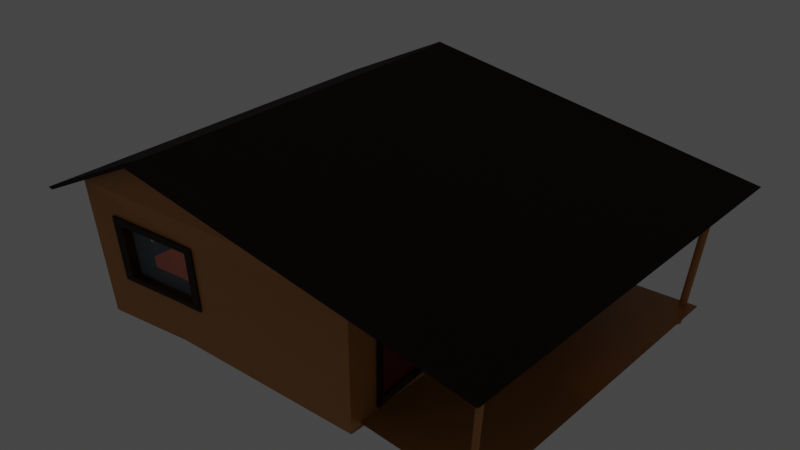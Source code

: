 # Source: Blockhuette-Krumm.blend  (saved by Blender 2.93.21; exported with 4.5.12 LTS)
import bpy
from mathutils import Matrix  # noqa: F401  (used for matrix-valued properties, if any)

bpy.ops.wm.read_factory_settings(use_empty=True)
scene = bpy.context.scene
scene.name = 'Scene'

# ---- collections
col_collection = bpy.data.collections.new('Collection'); scene.collection.children.link(col_collection)

# ---- materials (node trees are filled in below, after node groups)
mat_material = bpy.data.materials.new('Material')
mat_material.alpha_threshold = 0.0
mat_material.line_color = (0.0, 0.0, 0.0, 1.0)
mat_glas = bpy.data.materials.new('Glas')
mat_rahmen = bpy.data.materials.new('Rahmen')
mat_dach = bpy.data.materials.new('Dach')
mat_tuere = bpy.data.materials.new('Tuere')

# ---- material node trees
mat_material.use_nodes = True; mat_material.node_tree.nodes.clear()
_N = mat_material.node_tree.nodes; _L = mat_material.node_tree.links
n0 = _N.new('ShaderNodeOutputMaterial'); n0.name = 'Material Output'; n0.location = (300, 300)
n1 = _N.new('ShaderNodeBsdfPrincipled'); n1.name = 'Principled BSDF'; n1.location = (10, 300)
n1.distribution = 'GGX'
n1.subsurface_method = 'BURLEY'
n1.inputs[0].default_value = (0.5173, 0.2167, 0.04423, 1.0)
n1.inputs[2].default_value = 0.4
n1.inputs[3].default_value = 1.45
n1.inputs[27].default_value = (0.0, 0.0, 0.0, 1.0)
n1.inputs[28].default_value = 1.0
_L.new(n1.outputs[0], n0.inputs[0])
n0.is_active_output = True
mat_glas.use_nodes = True; mat_glas.node_tree.nodes.clear()
_N = mat_glas.node_tree.nodes; _L = mat_glas.node_tree.links
n0 = _N.new('ShaderNodeBsdfPrincipled'); n0.name = 'Principled BSDF'; n0.location = (10, 300)
n0.distribution = 'GGX'
n0.subsurface_method = 'BURLEY'
n0.inputs[0].default_value = (0.4104, 0.6447, 0.8, 1.0)
n0.inputs[3].default_value = 1.45
n0.inputs[4].default_value = 0.2266
n0.inputs[27].default_value = (0.0, 0.0, 0.0, 1.0)
n0.inputs[28].default_value = 1.0
n1 = _N.new('ShaderNodeOutputMaterial'); n1.name = 'Material Output'; n1.location = (300, 300)
_L.new(n0.outputs[0], n1.inputs[0])
n1.is_active_output = True
mat_rahmen.use_nodes = True; mat_rahmen.node_tree.nodes.clear()
_N = mat_rahmen.node_tree.nodes; _L = mat_rahmen.node_tree.links
n0 = _N.new('ShaderNodeBsdfPrincipled'); n0.name = 'Principled BSDF'; n0.location = (10, 300)
n0.distribution = 'GGX'
n0.subsurface_method = 'BURLEY'
n0.inputs[0].default_value = (0.04203, 0.01417, 0.00384, 1.0)
n0.inputs[3].default_value = 1.45
n0.inputs[27].default_value = (0.0, 0.0, 0.0, 1.0)
n0.inputs[28].default_value = 1.0
n1 = _N.new('ShaderNodeOutputMaterial'); n1.name = 'Material Output'; n1.location = (300, 300)
_L.new(n0.outputs[0], n1.inputs[0])
n1.is_active_output = True
mat_dach.use_nodes = True; mat_dach.node_tree.nodes.clear()
_N = mat_dach.node_tree.nodes; _L = mat_dach.node_tree.links
n0 = _N.new('ShaderNodeBsdfPrincipled'); n0.name = 'Principled BSDF'; n0.location = (10, 300)
n0.distribution = 'GGX'
n0.subsurface_method = 'BURLEY'
n0.inputs[0].default_value = (0.01467, 0.004224, 0.0009199, 1.0)
n0.inputs[2].default_value = 1.0
n0.inputs[3].default_value = 1.45
n0.inputs[27].default_value = (0.0, 0.0, 0.0, 1.0)
n0.inputs[28].default_value = 1.0
n1 = _N.new('ShaderNodeOutputMaterial'); n1.name = 'Material Output'; n1.location = (300, 300)
_L.new(n0.outputs[0], n1.inputs[0])
n1.is_active_output = True
mat_tuere.use_nodes = True; mat_tuere.node_tree.nodes.clear()
_N = mat_tuere.node_tree.nodes; _L = mat_tuere.node_tree.links
n0 = _N.new('ShaderNodeBsdfPrincipled'); n0.name = 'Principled BSDF'; n0.location = (10, 300)
n0.distribution = 'GGX'
n0.subsurface_method = 'BURLEY'
n0.inputs[0].default_value = (0.1679, 0.00516, 0.01134, 1.0)
n0.inputs[3].default_value = 1.45
n0.inputs[27].default_value = (0.0, 0.0, 0.0, 1.0)
n0.inputs[28].default_value = 1.0
n1 = _N.new('ShaderNodeOutputMaterial'); n1.name = 'Material Output'; n1.location = (300, 300)
_L.new(n0.outputs[0], n1.inputs[0])
n1.is_active_output = True

# ---- world
world_world = bpy.data.worlds.new('World'); scene.world = world_world
world_world.use_nodes = True; world_world.node_tree.nodes.clear()
_N = world_world.node_tree.nodes; _L = world_world.node_tree.links
n0 = _N.new('ShaderNodeOutputWorld'); n0.name = 'World Output'; n0.location = (300, 300)
n1 = _N.new('ShaderNodeBackground'); n1.name = 'Background'; n1.location = (10, 300)
n1.inputs[0].default_value = (0.05088, 0.05088, 0.05088, 1.0)
_L.new(n1.outputs[0], n0.inputs[0])
n0.is_active_output = True
world_world.color = (0.05088, 0.05088, 0.05088)
world_world.use_sun_shadow = False
world_world.sun_shadow_jitter_overblur = 0.0

# ---- lights
light_point = bpy.data.lights.new('Point', 'POINT')
light_point.color = (1.0, 0.7097, 0.08899)
light_point.transmission_factor = 0.0
light_point.energy = 40.0
light_point.shadow_soft_size = 0.25
light_point.shadow_maximum_resolution = 0.006
light_point.use_absolute_resolution = True

# ---- meshes
me_cube = bpy.data.meshes.new('Cube')
me_cube.from_pydata([(1.14, 1.14, 1.092), (1.0, 1.0, 1.0), (1.14, 1.14, -1.14), (1.0, 1.0, -1.0), (1.14, -1.14, 1.092), (1.0, -1.0, 1.0), (1.14, -1.14, -1.14), (1.0, -1.0, -1.0), (-1.14, 1.14, 1.054), (-1.0, 1.0, 1.0), (-1.14, 1.14, -1.14), (-1.0, 1.0, -1.0), (-1.14, -1.14, 1.054), (-1.0, -1.0, 1.0), (-1.14, -1.14, -1.14), (-1.0, -1.0, -1.0), (-0.4217, 1.14, -1.14), (-0.4217, 1.0, -1.0), (-0.4449, -1.0, 1.618), (-0.482, -1.14, 1.786), (-0.4217, -1.0, -1.0), (-0.4217, -1.14, -1.14), (-0.482, 1.14, 1.786), (-0.4449, 1.0, 1.618), (0.7731, -0.9141, -1.052), (0.7731, -0.5421, -1.052), (1.0, -0.0968, -0.376), (-1.14, -0.9278, -0.376), (1.14, -0.0968, -0.376), (-1.14, -0.9278, 0.5705), (-1.14, -0.06799, -0.376), (1.14, 0.763, -0.376), (1.0, 0.763, -0.376), (-1.14, -0.06799, 0.5705), (1.0, 0.763, 0.5705), (1.14, 0.763, 0.5705), (-1.0, -0.06799, 0.5705), (-1.0, -0.9278, 0.5705), (-1.0, -0.9278, -0.376), (-1.0, -0.06799, -0.376), (1.14, -0.0968, 0.5705), (1.0, -0.0968, 0.5705), (0.8208, 1.14, -0.376), (1.14, -0.0968, -0.1186), (0.8208, 1.14, 0.5705), (-0.8644, 1.14, -0.376), (0.1707, 1.0, -0.376), (0.1707, 1.14, -0.376), (0.1707, 1.0, 0.5705), (-0.2142, 1.14, -0.376), (0.1707, 1.14, 0.5705), (-0.2142, 1.14, 0.5705), (-0.8644, 1.14, 0.5705), (0.8208, 1.0, 0.5705), (0.8208, 1.0, -0.376), (-0.8644, 1.0, 0.5705), (-0.2142, 1.0, -0.376), (-0.2142, 1.0, 0.5705), (-0.8644, 1.0, -0.376), (1.14, -0.9141, -1.052), (1.14, -0.5421, -1.052), (1.14, -0.9141, 0.7348), (1.14, -0.5421, -0.04334), (1.14, -0.5421, 0.7348), (1.0, -0.9141, 0.7348), (1.0, -0.5421, 0.7348), (1.0, -0.5421, -0.5421), (1.0, -0.9141, -1.0), (1.0, -0.5421, -1.0), (0.7731, -0.9141, -1.0), (0.7731, -0.5421, -1.0), (-0.8741, -1.14, 0.5705), (-0.8741, -1.14, -0.376), (-0.4374, -1.14, -0.376), (-0.2239, -1.14, 0.5705), (-0.2239, -1.14, -0.376), (-0.8741, -1.0, -0.376), (-0.8741, -1.0, 0.5705), (-0.4272, -1.0, -0.376), (-0.2239, -1.0, -0.376), (-0.2239, -1.0, 0.5705), (-0.8741, -1.095, 0.5705), (-0.8741, -1.095, -0.376), (-0.4374, -1.095, -0.376), (-0.2239, -1.095, 0.5705), (-0.2239, -1.095, -0.376), (-0.2504, -1.153, -0.3429), (-0.2504, -1.153, 0.5208), (-0.4452, -1.153, -0.3429), (-0.8437, -1.153, -0.3429), (-0.8437, -1.153, 0.5208), (-0.1869, -1.153, -0.4223), (-0.1869, -1.153, 0.64), (-0.4265, -1.153, -0.4223), (-0.9166, -1.153, -0.4223), (-0.9166, -1.153, 0.64), (-0.4265, -1.153, -0.4223), (-0.4452, -1.153, -0.3429), (-0.2504, -1.153, -0.3429), (-0.1869, -1.153, -0.4223), (-0.1869, -1.153, 0.64), (-0.2504, -1.153, 0.5208), (-0.8437, -1.153, 0.5208), (-0.9166, -1.153, 0.64), (-0.9166, -1.153, -0.4223), (-0.8437, -1.153, -0.3429), (-0.4265, -0.9914, -0.4223), (-0.9166, -0.9914, -0.4223), (-0.9166, -0.9914, 0.64), (-0.1869, -0.9914, 0.64), (-0.1869, -0.9914, -0.4223), (-0.4452, -0.9914, -0.3429), (-0.8437, -0.9914, -0.3429), (-0.8437, -0.9914, 0.5208), (-0.2504, -0.9914, 0.5208), (-0.2504, -0.9914, -0.3429), (0.7976, 1.162, -0.3429), (0.7976, 1.162, 0.5208), (0.2043, 1.162, 0.5208), (0.2043, 1.162, -0.3429), (0.6028, 1.162, -0.3429), (0.8612, 1.162, -0.4223), (0.8612, 1.162, 0.64), (0.1314, 1.162, 0.64), (0.1314, 1.162, -0.4223), (0.6215, 1.162, -0.4223), (0.2043, 1.0, -0.3429), (0.1314, 1.0, -0.4223), (0.1314, 1.0, 0.64), (0.2043, 1.0, 0.5208), (0.7976, 1.0, 0.5208), (0.8612, 1.0, 0.64), (0.8612, 1.0, -0.4223), (0.7976, 1.0, -0.3429), (0.6028, 1.0, -0.3429), (0.6215, 1.0, -0.4223), (0.1314, 1.0, 0.64), (0.1314, 1.0, -0.4223), (0.6215, 1.0, -0.4223), (0.8612, 1.0, 0.64), (0.8612, 1.0, -0.4223), (0.2043, 1.0, 0.5208), (0.2043, 1.0, -0.3429), (0.6028, 1.0, -0.3429), (0.7976, 1.0, 0.5208), (0.7976, 1.0, -0.3429), (0.8241, 1.114, -0.376), (0.8241, 1.114, 0.5705), (0.6106, 1.114, -0.376), (0.174, 1.114, -0.376), (0.174, 1.114, 0.5705), (-0.8741, 1.115, 0.5705), (-0.8741, 1.115, -0.376), (-0.4374, 1.115, -0.376), (-0.2239, 1.115, 0.5705), (-0.2239, 1.115, -0.376), (-0.2504, 1.0, -0.3429), (-0.2504, 1.0, 0.5208), (-0.4452, 1.0, -0.3429), (-0.8437, 1.0, -0.3429), (-0.8437, 1.0, 0.5208), (-0.1869, 1.0, -0.4223), (-0.1869, 1.0, 0.64), (-0.4265, 1.0, -0.4223), (-0.9166, 1.0, -0.4223), (-0.9166, 1.0, 0.64), (-0.4265, 1.0, -0.4223), (-0.4452, 1.0, -0.3429), (-0.2504, 1.0, -0.3429), (-0.1869, 1.0, -0.4223), (-0.1869, 1.0, 0.64), (-0.2504, 1.0, 0.5208), (-0.8437, 1.0, 0.5208), (-0.9166, 1.0, 0.64), (-0.9166, 1.0, -0.4223), (-0.8437, 1.0, -0.3429), (-0.4265, 1.162, -0.4223), (-0.9166, 1.162, -0.4223), (-0.9166, 1.162, 0.64), (-0.1869, 1.162, 0.64), (-0.1869, 1.162, -0.4223), (-0.4452, 1.162, -0.3429), (-0.8437, 1.162, -0.3429), (-0.8437, 1.162, 0.5208), (-0.2504, 1.162, 0.5208), (-0.2504, 1.162, -0.3429), (1.087, -0.0968, -0.376), (1.087, 0.763, -0.376), (1.087, 0.763, 0.5705), (1.087, -0.0968, 0.5705), (1.087, -0.0968, -0.1186), (1.158, -0.0968, -0.376), (0.9791, 0.7259, 0.5333), (0.9791, -0.07202, 0.5333), (1.158, -0.0968, 0.5705), (0.9791, 0.7259, -0.345), (1.158, -0.07202, -0.345), (1.158, 0.7259, -0.345), (1.158, 0.7259, 0.5333), (1.158, -0.07202, 0.5333), (1.158, -0.07202, -0.1061), (1.158, -0.1404, -0.4305), (1.158, 0.7939, -0.4305), (1.158, 0.7939, 0.636), (1.158, -0.1404, 0.636), (1.158, -0.1404, -0.1405), (0.9791, -0.07202, -0.345), (0.9791, -0.07202, -0.1061), (0.9791, -0.0968, -0.376), (0.9791, -0.0968, 0.5705), (0.9791, 0.7939, 0.636), (0.9791, -0.1404, 0.636), (0.9791, 0.7939, -0.4305), (0.9791, -0.1404, -0.4305), (0.9791, -0.1404, -0.1405), (-1.151, -0.9257, -0.376), (-1.151, -0.06582, -0.376), (-1.151, -0.06582, 0.5705), (-1.151, -0.9257, 0.5705), (-1.151, -0.9257, -0.1186), (-1.015, -0.9257, -0.376), (-1.194, -0.103, 0.5333), (-1.194, -0.9009, 0.5333), (-1.015, -0.9257, 0.5705), (-1.194, -0.103, -0.345), (-1.015, -0.9009, -0.345), (-1.015, -0.103, -0.345), (-1.015, -0.103, 0.5333), (-1.015, -0.9009, 0.5333), (-1.015, -0.9009, -0.1061), (-1.015, -0.9693, -0.4305), (-1.015, -0.03492, -0.4305), (-1.015, -0.03492, 0.636), (-1.015, -0.9693, 0.636), (-1.015, -0.9693, -0.1405), (-1.194, -0.9009, -0.345), (-1.194, -0.9009, -0.1061), (-1.194, -0.9257, -0.376), (-1.194, -0.9257, 0.5705), (-1.194, -0.03492, 0.636), (-1.194, -0.9693, 0.636), (-1.194, -0.03492, -0.4305), (-1.194, -0.9693, -0.4305), (-1.194, -0.9693, -0.1405), (1.09, -0.5391, -0.9624), (1.09, -0.5391, 0.7533), (1.09, -0.8996, 0.7533), (1.09, -0.8996, -0.9624), (1.09, -0.6372, -0.9624), (1.163, -0.5391, -0.9624), (0.9787, -0.8854, 0.6791), (0.9787, -0.8854, -0.9129), (1.163, -0.8996, -0.9624), (0.9787, -0.5509, 0.6791), (1.163, -0.5509, -0.9129), (1.163, -0.5509, 0.6791), (1.163, -0.8854, 0.6791), (1.163, -0.8854, -0.9129), (1.163, -0.6419, -0.9129), (1.163, -0.5184, -1.049), (1.163, -0.5184, 0.815), (1.163, -0.9245, 0.815), (1.163, -0.9245, -1.049), (1.163, -0.6288, -1.049), (0.9787, -0.5509, -0.9129), (0.9787, -0.6419, -0.9129), (0.9787, -0.5391, -0.9624), (0.9787, -0.8996, -0.9624), (0.9787, -0.9245, 0.815), (0.9787, -0.9245, -1.049), (0.9787, -0.5184, 0.815), (0.9787, -0.5184, -1.049), (0.9787, -0.6288, -1.049), (1.14, 1.14, 1.092), (1.14, -1.14, 1.092), (-1.14, 1.14, 1.054), (-1.14, -1.14, 1.054), (-0.482, -1.14, 1.786), (-0.482, 1.14, 1.786), (1.14, 1.14, 1.092), (1.14, -1.14, 1.092), (-1.14, 1.14, 1.054), (-1.14, -1.14, 1.054), (-0.482, -1.14, 1.786), (-0.482, 1.14, 1.786), (1.14, 1.14, 1.099), (1.14, -1.14, 1.099), (-1.14, 1.14, 1.06), (-1.14, -1.14, 1.06), (-0.482, -1.14, 1.792), (-0.482, 1.14, 1.792), (-0.4926, -1.14, 1.84), (-1.17, -1.14, 1.087), (-1.17, 1.14, 1.087), (-0.4926, 1.14, 1.84), (1.156, -1.14, 1.136), (1.156, 1.14, 1.136), (-0.482, -1.265, 1.792), (-1.338, -1.229, 0.8395), (2.117, 1.229, 0.6812), (2.117, -1.229, 0.6812), (-1.338, 1.229, 0.8395), (-0.482, 1.265, 1.792), (-0.4926, -1.265, 1.84), (-1.368, -1.229, 0.8662), (-1.368, 1.229, 0.8662), (-0.4926, 1.265, 1.84), (2.132, -1.229, 0.718), (2.132, 1.229, 0.718), (1.995, -0.9887, -1.392), (1.995, -0.9887, 0.7285), (2.0, -0.9891, -1.392), (2.0, -0.9891, 0.7285), (2.005, -0.9903, -1.392), (2.005, -0.9903, 0.7285), (2.009, -0.9923, -1.392), (2.009, -0.9923, 0.7285), (2.013, -0.995, -1.392), (2.013, -0.995, 0.7285), (2.016, -0.9982, -1.392), (2.016, -0.9982, 0.7285), (2.018, -1.002, -1.392), (2.018, -1.002, 0.7285), (2.02, -1.006, -1.392), (2.02, -1.006, 0.7285), (2.02, -1.01, -1.392), (2.02, -1.01, 0.7285), (2.02, -1.014, -1.392), (2.02, -1.014, 0.7285), (2.018, -1.018, -1.392), (2.018, -1.018, 0.7285), (2.016, -1.022, -1.392), (2.016, -1.022, 0.7285), (2.013, -1.025, -1.392), (2.013, -1.025, 0.7285), (2.009, -1.028, -1.392), (2.009, -1.028, 0.7285), (2.005, -1.03, -1.392), (2.005, -1.03, 0.7285), (2.0, -1.031, -1.392), (2.0, -1.031, 0.7285), (1.995, -1.032, -1.392), (1.995, -1.032, 0.7285), (1.99, -1.031, -1.392), (1.99, -1.031, 0.7285), (1.985, -1.03, -1.392), (1.985, -1.03, 0.7285), (1.981, -1.028, -1.392), (1.981, -1.028, 0.7285), (1.977, -1.025, -1.392), (1.977, -1.025, 0.7285), (1.974, -1.022, -1.392), (1.974, -1.022, 0.7285), (1.971, -1.018, -1.392), (1.971, -1.018, 0.7285), (1.97, -1.014, -1.392), (1.97, -1.014, 0.7285), (1.969, -1.01, -1.392), (1.969, -1.01, 0.7285), (1.97, -1.006, -1.392), (1.97, -1.006, 0.7285), (1.971, -1.002, -1.392), (1.971, -1.002, 0.7285), (1.974, -0.9982, -1.392), (1.974, -0.9982, 0.7285), (1.977, -0.995, -1.392), (1.977, -0.995, 0.7285), (1.981, -0.9923, -1.392), (1.981, -0.9923, 0.7285), (1.985, -0.9903, -1.392), (1.985, -0.9903, 0.7285), (1.99, -0.9891, -1.392), (1.99, -0.9891, 0.7285), (1.993, 1.046, -1.392), (1.993, 1.046, 0.7285), (1.998, 1.045, -1.392), (1.998, 1.045, 0.7285), (2.002, 1.044, -1.392), (2.002, 1.044, 0.7285), (2.007, 1.042, -1.392), (2.007, 1.042, 0.7285), (2.011, 1.04, -1.392), (2.011, 1.04, 0.7285), (2.014, 1.036, -1.392), (2.014, 1.036, 0.7285), (2.016, 1.033, -1.392), (2.016, 1.033, 0.7285), (2.018, 1.029, -1.392), (2.018, 1.029, 0.7285), (2.018, 1.024, -1.392), (2.018, 1.024, 0.7285), (2.018, 1.02, -1.392), (2.018, 1.02, 0.7285), (2.016, 1.016, -1.392), (2.016, 1.016, 0.7285), (2.014, 1.013, -1.392), (2.014, 1.013, 0.7285), (2.011, 1.009, -1.392), (2.011, 1.009, 0.7285), (2.007, 1.007, -1.392), (2.007, 1.007, 0.7285), (2.002, 1.005, -1.392), (2.002, 1.005, 0.7285), (1.998, 1.003, -1.392), (1.998, 1.003, 0.7285), (1.993, 1.003, -1.392), (1.993, 1.003, 0.7285), (1.988, 1.003, -1.392), (1.988, 1.003, 0.7285), (1.983, 1.005, -1.392), (1.983, 1.005, 0.7285), (1.979, 1.007, -1.392), (1.979, 1.007, 0.7285), (1.975, 1.009, -1.392), (1.975, 1.009, 0.7285), (1.972, 1.013, -1.392), (1.972, 1.013, 0.7285), (1.969, 1.016, -1.392), (1.969, 1.016, 0.7285), (1.968, 1.02, -1.392), (1.968, 1.02, 0.7285), (1.967, 1.024, -1.392), (1.967, 1.024, 0.7285), (1.968, 1.029, -1.392), (1.968, 1.029, 0.7285), (1.969, 1.033, -1.392), (1.969, 1.033, 0.7285), (1.972, 1.036, -1.392), (1.972, 1.036, 0.7285), (1.975, 1.04, -1.392), (1.975, 1.04, 0.7285), (1.979, 1.042, -1.392), (1.979, 1.042, 0.7285), (1.983, 1.044, -1.392), (1.983, 1.044, 0.7285), (1.988, 1.045, -1.392), (1.988, 1.045, 0.7285), (0.9358, -1.06, -1.074), (2.077, -1.06, -1.074), (0.9358, 1.06, -1.074), (2.077, 1.06, -1.074), (-1.194, -0.9009, 0.5333), (-1.194, -0.9693, 0.636), (-1.194, -0.03492, 0.636), (-1.194, -0.103, 0.5333), (-1.015, -0.9693, 0.636), (-1.194, -0.9693, -0.1405), (-1.015, -0.9693, -0.1405), (-1.194, -0.03492, -0.4305), (-1.194, -0.103, -0.345), (-1.194, -0.9693, -0.4305), (-1.194, -0.9009, -0.345), (-1.015, -0.9009, 0.5333), (-1.015, -0.103, 0.5333), (-1.015, -0.9009, -0.345), (-1.015, -0.9009, -0.1061), (-1.015, -0.9693, -0.4305), (-1.015, -0.103, -0.345), (-1.015, -0.03492, -0.4305), (-1.015, -0.03492, 0.636), (-1.194, -0.9009, -0.1061), (-1.194, -0.9257, -0.376), (-1.015, -0.9257, -0.376), (-1.015, -0.9257, 0.5705), (-1.194, -0.9257, 0.5705), (-0.9166, -1.153, 0.64), (-0.9166, -1.153, -0.4223), (-0.8437, -1.153, -0.3429), (-0.8437, -1.153, 0.5208), (-0.1869, -1.153, -0.4223), (-0.1869, -1.153, 0.64), (-0.2504, -1.153, 0.5208), (-0.2504, -1.153, -0.3429), (-0.4265, -1.153, -0.4223), (-0.4452, -1.153, -0.3429), (-0.1869, -1.153, -0.4223), (-0.1869, -0.9914, -0.4223), (-0.1869, -0.9914, 0.64), (-0.1869, -1.153, 0.64), (-0.8437, -1.153, -0.3429), (-0.8437, -0.9914, -0.3429), (-0.8437, -0.9914, 0.5208), (-0.8437, -1.153, 0.5208), (-0.2504, -1.153, -0.3429), (-0.2504, -0.9914, -0.3429), (-0.4452, -0.9914, -0.3429), (-0.4452, -1.153, -0.3429), (-0.9166, -0.9914, 0.64), (-0.9166, -1.153, 0.64), (-0.9166, -1.153, -0.4223), (-0.4265, -1.153, -0.4223), (-0.2504, -1.153, 0.5208), (-0.4265, -0.9914, -0.4223), (-0.2504, -0.9914, 0.5208), (-0.9166, -0.9914, -0.4223), (0.7976, 1.0, 0.5208), (0.7976, 1.162, 0.5208), (0.7976, 1.162, -0.3429), (0.7976, 1.0, -0.3429), (0.1314, 1.0, 0.64), (0.1314, 1.162, 0.64), (0.1314, 1.162, -0.4223), (0.1314, 1.0, -0.4223), (0.6215, 1.0, -0.4223), (0.6215, 1.162, -0.4223), (0.8612, 1.162, -0.4223), (0.8612, 1.0, -0.4223), (0.2043, 1.0, 0.5208), (0.2043, 1.162, 0.5208), (0.2043, 1.162, -0.3429), (0.8612, 1.162, 0.64), (0.6028, 1.162, -0.3429), (0.7976, 1.0, 0.5208), (0.7976, 1.0, -0.3429), (0.6028, 1.0, -0.3429), (0.6028, 1.0, -0.3429), (0.2043, 1.0, -0.3429), (0.2043, 1.0, -0.3429), (0.8612, 1.0, 0.64), (0.8612, 1.0, 0.64), (0.1314, 1.0, 0.64), (0.2043, 1.0, 0.5208), (0.8612, 1.0, -0.4223), (0.1314, 1.0, -0.4223), (0.6215, 1.0, -0.4223), (-0.9166, 1.0, 0.64), (-0.9166, 1.0, -0.4223), (-0.8437, 1.0, -0.3429), (-0.8437, 1.0, 0.5208), (-0.1869, 1.0, -0.4223), (-0.1869, 1.0, 0.64), (-0.2504, 1.0, 0.5208), (-0.2504, 1.0, -0.3429), (-0.4265, 1.0, -0.4223), (-0.4452, 1.0, -0.3429), (-0.1869, 1.0, -0.4223), (-0.1869, 1.162, -0.4223), (-0.1869, 1.162, 0.64), (-0.1869, 1.0, 0.64), (-0.8437, 1.0, -0.3429), (-0.8437, 1.162, -0.3429), (-0.8437, 1.162, 0.5208), (-0.8437, 1.0, 0.5208), (-0.2504, 1.0, -0.3429), (-0.2504, 1.162, -0.3429), (-0.4452, 1.162, -0.3429), (-0.4452, 1.0, -0.3429), (-0.9166, 1.162, 0.64), (-0.9166, 1.0, 0.64), (-0.9166, 1.0, -0.4223), (-0.4265, 1.0, -0.4223), (-0.2504, 1.0, 0.5208), (-0.4265, 1.162, -0.4223), (-0.2504, 1.162, 0.5208), (-0.9166, 1.162, -0.4223), (0.9791, -0.07202, 0.5333), (0.9791, -0.1404, 0.636), (0.9791, 0.7939, 0.636), (0.9791, 0.7259, 0.5333), (1.158, -0.1404, 0.636), (0.9791, -0.1404, -0.1405), (1.158, -0.1404, -0.1405), (0.9791, 0.7939, -0.4305), (0.9791, 0.7259, -0.345), (0.9791, -0.1404, -0.4305), (0.9791, -0.07202, -0.345), (1.158, -0.07202, 0.5333), (1.158, 0.7259, 0.5333), (1.158, -0.07202, -0.345), (1.158, -0.07202, -0.1061), (1.158, -0.1404, -0.4305), (1.158, 0.7259, -0.345), (1.158, 0.7939, -0.4305), (1.158, 0.7939, 0.636), (0.9791, -0.07202, -0.1061), (0.9791, -0.0968, -0.376), (1.158, -0.0968, -0.376), (1.158, -0.0968, 0.5705), (0.9791, -0.0968, 0.5705), (0.9787, -0.8854, -0.9129), (0.9787, -0.9245, -1.049), (0.9787, -0.9245, 0.815), (0.9787, -0.8854, 0.6791), (1.163, -0.9245, -1.049), (0.9787, -0.6288, -1.049), (1.163, -0.6288, -1.049), (0.9787, -0.5184, 0.815), (0.9787, -0.5509, 0.6791), (0.9787, -0.5184, -1.049), (0.9787, -0.5509, -0.9129), (1.163, -0.8854, -0.9129), (1.163, -0.8854, 0.6791), (1.163, -0.5509, -0.9129), (1.163, -0.6419, -0.9129), (1.163, -0.5184, -1.049), (1.163, -0.5509, 0.6791), (1.163, -0.5184, 0.815), (1.163, -0.9245, 0.815), (0.9787, -0.6419, -0.9129), (0.9787, -0.5391, -0.9624), (1.163, -0.5391, -0.9624), (1.163, -0.8996, -0.9624), (0.9787, -0.8996, -0.9624), (1.14, -0.6372, -1.011), (1.14, -0.5391, -1.011), (1.14, -0.5391, 0.7051), (1.14, -0.8996, 0.7051), (1.14, -0.8996, -1.011)], [], [(19, 22, 8, 12), (18, 13, 9, 23), (14, 10, 16, 2, 6, 21), (4, 0, 22, 19), (5, 18, 23, 1), (27, 14, 12, 29), (12, 8, 10, 14, 27, 30, 33, 29), (37, 13, 15, 38), (38, 15, 11, 9, 13, 37, 36, 39), (50, 47, 42, 44, 0, 2, 16, 10, 8, 52, 45, 49, 51), (52, 8, 22, 0, 44, 50, 51), (55, 9, 11, 17, 3, 1, 53, 54, 46, 56, 58), (46, 48, 53, 1, 23, 9, 55, 57, 56), (59, 6, 2, 0, 4, 61, 63, 40, 35, 31, 28, 43, 62, 60), (61, 4, 6, 59), (43, 40, 63, 62), (26, 66, 65, 41), (7, 5, 1, 3, 68, 66, 26, 32, 34, 41, 65, 64, 67), (68, 3, 17, 11, 15, 20, 7, 67, 69, 70), (71, 12, 14, 21, 73, 72), (73, 21, 6, 4, 19, 12, 71, 74, 75), (77, 13, 18, 5, 7, 20, 78, 79, 80), (20, 15, 13, 77, 76, 78), (69, 24, 25, 70), (70, 25, 60, 62, 63, 65, 66, 68), (64, 61, 59, 24, 69, 67), (25, 24, 59, 60), (65, 63, 61, 64), (34, 35, 40, 41), (31, 32, 26, 28), (34, 32, 31, 35), (28, 26, 41, 40, 43), (48, 46, 47, 50), (50, 44, 53, 48), (53, 44, 42, 54), (54, 42, 47, 46), (58, 45, 52, 55), (52, 51, 57, 55), (49, 56, 57, 51), (56, 49, 45, 58), (33, 36, 37, 29), (30, 27, 38, 39), (33, 30, 39, 36), (29, 37, 38, 27), (71, 72, 76, 77), (74, 71, 77, 80), (74, 80, 79, 75), (76, 72, 73, 75, 79, 78), (85, 83, 82, 81, 84), (95, 90, 89, 94), (91, 86, 87, 92), (94, 89, 88, 93), (92, 87, 90, 95), (93, 88, 86, 91), (99, 100, 109, 110), (105, 102, 113, 112), (98, 97, 111, 115), (100, 103, 108, 109), (97, 105, 112, 111), (95, 94, 104, 103), (93, 91, 99, 96), (90, 87, 101, 102), (94, 93, 96, 104), (91, 92, 100, 99), (89, 90, 102, 105), (86, 88, 97, 98), (92, 95, 103, 100), (88, 89, 105, 97), (87, 86, 98, 101), (106, 110, 115, 111), (109, 108, 113, 114), (107, 106, 111, 112), (110, 109, 114, 115), (108, 107, 112, 113), (104, 96, 106, 107), (102, 101, 114, 113), (96, 99, 110, 106), (103, 104, 107, 108), (101, 98, 115, 114), (130, 133, 116, 117), (128, 127, 124, 123), (135, 132, 121, 125), (129, 130, 117, 118), (127, 135, 125, 124), (123, 124, 119, 118), (121, 122, 117, 116), (124, 125, 120, 119), (122, 123, 118, 117), (125, 121, 116, 120), (144, 145, 133, 130), (143, 142, 126, 134), (139, 136, 128, 131), (145, 143, 134, 133), (142, 141, 129, 126), (140, 139, 131, 132), (137, 138, 135, 127), (141, 144, 130, 129), (138, 140, 132, 135), (136, 137, 127, 128), (134, 126, 119, 120), (131, 128, 123, 122), (133, 134, 120, 116), (126, 129, 118, 119), (132, 131, 122, 121), (138, 143, 145, 140), (139, 144, 141, 136), (137, 142, 143, 138), (140, 145, 144, 139), (136, 141, 142, 137), (146, 148, 149, 150, 147), (155, 153, 152, 151, 154), (165, 160, 159, 164), (161, 156, 157, 162), (164, 159, 158, 163), (162, 157, 160, 165), (163, 158, 156, 161), (169, 170, 179, 180), (175, 172, 183, 182), (168, 167, 181, 185), (170, 173, 178, 179), (167, 175, 182, 181), (165, 164, 174, 173), (163, 161, 169, 166), (160, 157, 171, 172), (164, 163, 166, 174), (161, 162, 170, 169), (159, 160, 172, 175), (156, 158, 167, 168), (162, 165, 173, 170), (158, 159, 175, 167), (157, 156, 168, 171), (176, 180, 185, 181), (179, 178, 183, 184), (177, 176, 181, 182), (180, 179, 184, 185), (178, 177, 182, 183), (174, 166, 176, 177), (172, 171, 184, 183), (166, 169, 180, 176), (173, 174, 177, 178), (171, 168, 185, 184), (193, 192, 210, 211), (190, 189, 188, 187, 186), (204, 205, 214, 211), (192, 195, 212, 210), (195, 206, 213, 212), (199, 198, 192, 193), (196, 201, 205, 204, 199, 200), (197, 202, 201, 196), (199, 204, 203, 198), (206, 207, 193, 211, 214, 213), (198, 203, 202, 197), (200, 199, 193, 207), (202, 203, 210, 212), (198, 197, 195, 192), (196, 191, 208, 206), (201, 202, 212, 213), (197, 196, 206, 195), (194, 199, 193, 209), (205, 201, 213, 214), (196, 200, 207, 206), (203, 204, 211, 210), (222, 221, 239, 240), (219, 218, 217, 216, 215), (233, 234, 243, 240), (221, 224, 241, 239), (224, 235, 242, 241), (228, 227, 221, 222), (225, 230, 234, 233, 228, 229), (226, 231, 230, 225), (228, 233, 232, 227), (235, 236, 222, 240, 243, 242), (227, 232, 231, 226), (229, 228, 222, 236), (231, 232, 239, 241), (227, 226, 224, 221), (225, 220, 237, 235), (230, 231, 241, 242), (226, 225, 235, 224), (223, 228, 222, 238), (234, 230, 242, 243), (225, 229, 236, 235), (232, 233, 240, 239), (251, 250, 268, 269), (248, 247, 246, 245, 244), (262, 263, 272, 269), (250, 253, 270, 268), (253, 264, 271, 270), (257, 256, 250, 251), (254, 259, 263, 262, 257, 258), (255, 260, 259, 254), (257, 262, 261, 256), (264, 265, 251, 269, 272, 271), (256, 261, 260, 255), (258, 257, 251, 265), (260, 261, 268, 270), (256, 255, 253, 250), (254, 249, 266, 264), (259, 260, 270, 271), (255, 254, 264, 253), (252, 257, 251, 267), (263, 259, 271, 272), (254, 258, 265, 264), (261, 262, 269, 268), (277, 278, 275, 276), (274, 273, 278, 277), (283, 284, 281, 282), (280, 279, 284, 283), (289, 290, 287, 288), (286, 285, 290, 289), (291, 292, 293, 294), (295, 291, 294, 296), (293, 292, 304, 305), (285, 286, 300, 299), (291, 295, 307, 303), (286, 289, 297, 300), (292, 291, 303, 304), (289, 288, 298, 297), (301, 302, 306, 305), (302, 299, 308, 306), (299, 300, 307, 308), (300, 297, 303, 307), (298, 301, 305, 304), (297, 298, 304, 303), (287, 290, 302, 301), (296, 294, 306, 308), (288, 287, 301, 298), (294, 293, 305, 306), (295, 296, 308, 307), (290, 285, 299, 302), (309, 310, 312, 311), (311, 312, 314, 313), (313, 314, 316, 315), (315, 316, 318, 317), (317, 318, 320, 319), (319, 320, 322, 321), (321, 322, 324, 323), (323, 324, 326, 325), (325, 326, 328, 327), (327, 328, 330, 329), (329, 330, 332, 331), (331, 332, 334, 333), (333, 334, 336, 335), (335, 336, 338, 337), (337, 338, 340, 339), (339, 340, 342, 341), (341, 342, 344, 343), (343, 344, 346, 345), (345, 346, 348, 347), (347, 348, 350, 349), (349, 350, 352, 351), (351, 352, 354, 353), (353, 354, 356, 355), (355, 356, 358, 357), (357, 358, 360, 359), (359, 360, 362, 361), (361, 362, 364, 363), (363, 364, 366, 365), (365, 366, 368, 367), (367, 368, 370, 369), (312, 310, 372, 370, 368, 366, 364, 362, 360, 358, 356, 354, 352, 350, 348, 346, 344, 342, 340, 338, 336, 334, 332, 330, 328, 326, 324, 322, 320, 318, 316, 314), (369, 370, 372, 371), (371, 372, 310, 309), (309, 311, 313, 315, 317, 319, 321, 323, 325, 327, 329, 331, 333, 335, 337, 339, 341, 343, 345, 347, 349, 351, 353, 355, 357, 359, 361, 363, 365, 367, 369, 371), (373, 374, 376, 375), (375, 376, 378, 377), (377, 378, 380, 379), (379, 380, 382, 381), (381, 382, 384, 383), (383, 384, 386, 385), (385, 386, 388, 387), (387, 388, 390, 389), (389, 390, 392, 391), (391, 392, 394, 393), (393, 394, 396, 395), (395, 396, 398, 397), (397, 398, 400, 399), (399, 400, 402, 401), (401, 402, 404, 403), (403, 404, 406, 405), (405, 406, 408, 407), (407, 408, 410, 409), (409, 410, 412, 411), (411, 412, 414, 413), (413, 414, 416, 415), (415, 416, 418, 417), (417, 418, 420, 419), (419, 420, 422, 421), (421, 422, 424, 423), (423, 424, 426, 425), (425, 426, 428, 427), (427, 428, 430, 429), (429, 430, 432, 431), (431, 432, 434, 433), (376, 374, 436, 434, 432, 430, 428, 426, 424, 422, 420, 418, 416, 414, 412, 410, 408, 406, 404, 402, 400, 398, 396, 394, 392, 390, 388, 386, 384, 382, 380, 378), (433, 434, 436, 435), (435, 436, 374, 373), (373, 375, 377, 379, 381, 383, 385, 387, 389, 391, 393, 395, 397, 399, 401, 403, 405, 407, 409, 411, 413, 415, 417, 419, 421, 423, 425, 427, 429, 431, 433, 435), (437, 438, 440, 439), (441, 442, 443, 444), (445, 442, 446, 447), (444, 443, 448, 449), (449, 448, 450, 451), (452, 441, 444, 453), (454, 455, 452, 445, 447, 456), (457, 454, 456, 458), (452, 453, 459, 445), (451, 450, 446, 442, 441, 460), (453, 457, 458, 459), (455, 460, 441, 452), (458, 448, 443, 459), (453, 444, 449, 457), (454, 451, 461, 462), (456, 450, 448, 458), (457, 449, 451, 454), (463, 464, 441, 452), (447, 446, 450, 456), (454, 451, 460, 455), (459, 443, 442, 445), (228, 223, 463, 452), (235, 237, 461, 451), (220, 225, 454, 462), (223, 238, 464, 463), (238, 222, 441, 464), (237, 220, 462, 461), (465, 466, 467, 468), (469, 470, 471, 472), (466, 473, 474, 467), (470, 465, 468, 471), (473, 469, 472, 474), (475, 476, 477, 478), (479, 480, 481, 482), (483, 484, 485, 486), (478, 477, 487, 488), (486, 485, 480, 479), (465, 488, 489, 466), (473, 490, 475, 469), (468, 482, 491, 471), (466, 489, 490, 473), (469, 475, 478, 470), (467, 479, 482, 468), (472, 483, 486, 474), (470, 478, 488, 465), (474, 486, 479, 467), (471, 491, 483, 472), (492, 485, 484, 476), (477, 493, 481, 487), (494, 480, 485, 492), (476, 484, 493, 477), (487, 481, 480, 494), (489, 494, 492, 490), (482, 481, 493, 491), (490, 492, 476, 475), (488, 487, 494, 489), (491, 493, 484, 483), (495, 496, 497, 498), (499, 500, 501, 502), (503, 504, 505, 506), (507, 508, 496, 495), (502, 501, 504, 503), (500, 508, 509, 501), (505, 497, 496, 510), (501, 509, 511, 504), (510, 496, 508, 500), (504, 511, 497, 505), (512, 495, 498, 513), (514, 515, 516, 517), (518, 519, 499, 520), (513, 498, 515, 514), (517, 516, 507, 521), (522, 506, 519, 518), (523, 502, 503, 524), (521, 507, 495, 512), (524, 503, 506, 522), (520, 499, 502, 523), (515, 511, 509, 516), (519, 510, 500, 499), (498, 497, 511, 515), (516, 509, 508, 507), (506, 505, 510, 519), (524, 522, 513, 514), (518, 520, 521, 512), (523, 524, 514, 517), (522, 518, 512, 513), (520, 523, 517, 521), (525, 526, 527, 528), (529, 530, 531, 532), (526, 533, 534, 527), (530, 525, 528, 531), (533, 529, 532, 534), (535, 536, 537, 538), (539, 540, 541, 542), (543, 544, 545, 546), (538, 537, 547, 548), (546, 545, 540, 539), (525, 548, 549, 526), (533, 550, 535, 529), (528, 542, 551, 531), (526, 549, 550, 533), (529, 535, 538, 530), (527, 539, 542, 528), (532, 543, 546, 534), (530, 538, 548, 525), (534, 546, 539, 527), (531, 551, 543, 532), (552, 545, 544, 536), (537, 553, 541, 547), (554, 540, 545, 552), (536, 544, 553, 537), (547, 541, 540, 554), (549, 554, 552, 550), (542, 541, 553, 551), (550, 552, 536, 535), (548, 547, 554, 549), (551, 553, 544, 543), (555, 556, 557, 558), (559, 556, 560, 561), (558, 557, 562, 563), (563, 562, 564, 565), (566, 555, 558, 567), (568, 569, 566, 559, 561, 570), (571, 568, 570, 572), (566, 567, 573, 559), (565, 564, 560, 556, 555, 574), (567, 571, 572, 573), (569, 574, 555, 566), (572, 562, 557, 573), (567, 558, 563, 571), (568, 565, 575, 576), (570, 564, 562, 572), (571, 563, 565, 568), (577, 578, 555, 566), (561, 560, 564, 570), (568, 565, 574, 569), (573, 557, 556, 559), (579, 580, 581, 582), (583, 580, 584, 585), (582, 581, 586, 587), (587, 586, 588, 589), (590, 579, 582, 591), (592, 593, 590, 583, 585, 594), (595, 592, 594, 596), (590, 591, 597, 583), (589, 588, 584, 580, 579, 598), (591, 595, 596, 597), (593, 598, 579, 590), (596, 586, 581, 597), (591, 582, 587, 595), (592, 589, 599, 600), (594, 588, 586, 596), (595, 587, 589, 592), (601, 602, 579, 590), (585, 584, 588, 594), (592, 589, 598, 593), (597, 581, 580, 583), (209, 193, 555, 578), (252, 267, 602, 601), (266, 249, 600, 599), (194, 209, 578, 577), (264, 266, 599, 589), (208, 191, 576, 575), (249, 254, 592, 600), (206, 208, 575, 565), (257, 252, 601, 590), (191, 196, 568, 576), (267, 251, 579, 602), (199, 194, 577, 566), (603, 604, 605, 606, 607), (245, 246, 606, 605), (247, 248, 603, 607), (244, 245, 605, 604), (246, 247, 607, 606), (248, 244, 604, 603)])
me_cube.polygons.foreach_set('material_index', [0, 0, 0, 0, 0, 0, 0, 0, 0, 0, 0, 0, 0, 0, 0, 0, 0, 0, 0, 0, 0, 0, 0, 0, 0, 0, 0, 0, 0, 0, 0, 0, 0, 0, 0, 0, 0, 0, 0, 0, 0, 0, 0, 0, 0, 0, 0, 0, 1, 2, 2, 2, 2, 2, 2, 2, 2, 2, 2, 2, 2, 2, 2, 2, 2, 2, 2, 2, 2, 2, 2, 2, 2, 2, 2, 2, 2, 2, 2, 2, 2, 2, 2, 2, 2, 2, 2, 2, 2, 2, 2, 2, 2, 2, 2, 2, 2, 2, 2, 2, 2, 2, 2, 2, 2, 2, 2, 2, 2, 1, 1, 2, 2, 2, 2, 2, 2, 2, 2, 2, 2, 2, 2, 2, 2, 2, 2, 2, 2, 2, 2, 2, 2, 2, 2, 2, 2, 2, 2, 2, 2, 2, 1, 2, 2, 2, 2, 2, 2, 2, 2, 2, 2, 2, 2, 2, 2, 2, 2, 2, 2, 2, 2, 1, 2, 2, 2, 2, 2, 2, 2, 2, 2, 2, 2, 2, 2, 2, 2, 2, 2, 2, 2, 2, 4, 2, 2, 2, 2, 2, 2, 2, 2, 2, 2, 2, 2, 2, 2, 2, 2, 2, 2, 2, 0, 0, 0, 0, 3, 3, 3, 3, 3, 3, 3, 3, 3, 3, 3, 3, 3, 3, 3, 3, 3, 3, 3, 3, 3, 3, 0, 0, 0, 0, 0, 0, 0, 0, 0, 0, 0, 0, 0, 0, 0, 0, 0, 0, 0, 0, 0, 0, 0, 0, 0, 0, 0, 0, 0, 0, 0, 0, 0, 0, 0, 0, 0, 0, 0, 0, 0, 0, 0, 0, 0, 0, 0, 0, 0, 0, 0, 0, 0, 0, 0, 0, 0, 0, 0, 0, 0, 0, 0, 0, 0, 0, 0, 0, 0, 2, 2, 2, 2, 2, 2, 2, 2, 2, 2, 2, 2, 2, 2, 2, 2, 2, 2, 2, 2, 2, 2, 2, 2, 2, 2, 2, 2, 2, 2, 2, 2, 2, 2, 2, 2, 2, 2, 2, 2, 2, 2, 2, 2, 2, 2, 2, 2, 2, 2, 2, 2, 2, 2, 2, 2, 2, 2, 2, 2, 2, 2, 2, 2, 2, 2, 2, 2, 2, 2, 2, 2, 2, 2, 2, 2, 2, 2, 2, 2, 2, 2, 2, 2, 2, 2, 2, 2, 2, 2, 2, 2, 2, 2, 2, 2, 2, 2, 2, 2, 2, 2, 2, 2, 2, 2, 2, 2, 2, 2, 2, 2, 2, 2, 2, 2, 2, 2, 2, 2, 2, 2, 2, 2, 2, 2, 2, 2, 2, 2, 2, 2, 2, 2, 2, 2, 2, 2, 2, 2, 2, 2, 2, 2, 2, 2, 2, 2, 2, 2, 2, 2, 2, 2, 2, 2, 2, 2, 2, 2, 2, 2, 2, 2, 2, 2, 2, 2, 4, 4, 4, 4, 4, 4])
_uv = me_cube.uv_layers.new(name='UVMap')
_uv.uv.foreach_set('vector', [0.8027, 0.75, 0.8027, 0.5, 0.875, 0.5, 0.875, 0.75, 0.8027, 0.75, 0.875, 0.75, 0.875, 0.5, 0.8027, 0.5, 0.375, 0.0, 0.375, 0.25, 0.0, 0.0, 0.375, 0.5, 0.375, 0.75, 0.0, 0.0, 0.625, 0.75, 0.625, 0.5, 0.8027, 0.5, 0.8027, 0.75, 0.625, 0.75, 0.8027, 0.75, 0.8027, 0.5, 0.625, 0.5, 0.4621, 0.02326, 0.375, 0.0, 0.625, 0.0, 0.5699, 0.02326, 0.625, 0.0, 0.625, 0.25, 0.375, 0.25, 0.375, 0.0, 0.4621, 0.02326, 0.4621, 0.1175, 0.5699, 0.1175, 0.5699, 0.02326, 0.5713, 0.00902, 0.625, 0.0, 0.375, 0.0, 0.453, 0.00902, 0.453, 0.00902, 0.375, 0.0, 0.375, 0.25, 0.625, 0.25, 0.625, 0.0, 0.5713, 0.00902, 0.5713, 0.1165, 0.453, 0.1165, 0.6012, 0.4461, 0.4051, 0.3531, 0.4445, 0.4543, 0.5736, 0.4785, 0.625, 0.5, 0.375, 0.5, 0.0, 0.0, 0.375, 0.25, 0.875, 0.5, 0.7197, 0.4384, 0.4963, 0.3214, 0.4071, 0.314, 0.6316, 0.4351, 0.7197, 0.4384, 0.875, 0.5, 0.8027, 0.5, 0.625, 0.5, 0.5736, 0.4785, 0.6012, 0.4461, 0.6316, 0.4351, 0.7431, 0.4433, 0.875, 0.5, 0.375, 0.25, 0.0, 0.0, 0.375, 0.5, 0.625, 0.5, 0.5759, 0.4865, 0.4429, 0.4713, 0.3905, 0.3505, 0.3876, 0.3017, 0.5004, 0.3186, 0.3905, 0.3505, 0.6065, 0.4506, 0.5759, 0.4865, 0.625, 0.5, 0.8027, 0.5, 0.875, 0.5, 0.7431, 0.4433, 0.641, 0.4385, 0.3876, 0.3017, 0.3849, 0.7252, 0.375, 0.75, 0.375, 0.5, 0.625, 0.5, 0.625, 0.75, 0.585, 0.7252, 0.585, 0.6844, 0.5666, 0.6356, 0.5666, 0.5413, 0.4606, 0.5413, 0.4606, 0.6356, 0.4894, 0.6356, 0.4978, 0.6844, 0.3849, 0.6844, 0.585, 0.7252, 0.625, 0.75, 0.375, 0.75, 0.3849, 0.7252, 0.4894, 0.6356, 0.5666, 0.6356, 0.585, 0.6844, 0.4978, 0.6844, 0.453, 0.6371, 0.4322, 0.6928, 0.5919, 0.6928, 0.5713, 0.6371, 0.375, 0.75, 0.625, 0.75, 0.625, 0.5, 0.375, 0.5, 0.375, 0.6928, 0.4322, 0.6928, 0.453, 0.6371, 0.453, 0.5296, 0.5713, 0.5296, 0.5713, 0.6371, 0.5919, 0.6928, 0.5919, 0.7393, 0.375, 0.7393, 0.375, 0.6928, 0.375, 0.5, 0.0, 0.0, 0.375, 0.25, 0.375, 0.0, 0.0, 0.0, 0.375, 0.75, 0.375, 0.7393, 0.3239, 0.6299, 0.3398, 0.6033, 0.5658, 0.1222, 0.625, 0.0, 0.375, 0.0, 0.0, 0.0, 0.3802, 0.2053, 0.4298, 0.07992, 0.3802, 0.2053, 0.0, 0.0, 0.375, 0.75, 0.625, 0.75, 0.8027, 0.75, 0.625, 0.0, 0.5658, 0.1222, 0.5627, 0.3974, 0.37, 0.2719, 0.5694, 0.06636, 0.625, 0.0, 0.8027, 0.75, 0.625, 0.75, 0.375, 0.75, 0.0, 0.0, 0.3665, 0.1868, 0.3534, 0.2583, 0.5691, 0.3936, 0.0, 0.0, 0.375, 0.0, 0.625, 0.0, 0.5694, 0.06636, 0.4345, 0.04332, 0.3665, 0.1868, 0.3822, 0.0, 0.375, 0.0, 0.375, 0.25, 0.3822, 0.25, 0.3822, 0.25, 0.375, 0.25, 0.375, 0.3911, 0.5161, 0.3911, 0.625, 0.3911, 0.625, 0.3373, 0.4463, 0.3373, 0.3822, 0.3373, 0.625, 0.9127, 0.625, 0.8589, 0.375, 0.8589, 0.375, 1.0, 0.3822, 1.0, 0.3822, 0.9127, 0.125, 0.5, 0.125, 0.75, 0.2661, 0.75, 0.2661, 0.5, 0.7877, 0.5, 0.7339, 0.5, 0.7339, 0.75, 0.7877, 0.75, 0.375, 0.3373, 0.375, 0.3911, 0.625, 0.3911, 0.625, 0.3373, 0.375, 0.8589, 0.375, 0.9127, 0.625, 0.9127, 0.625, 0.8589, 0.2123, 0.5, 0.2123, 0.75, 0.2661, 0.75, 0.2661, 0.5, 0.7339, 0.75, 0.7877, 0.75, 0.7877, 0.5, 0.7339, 0.5, 0.7339, 0.682, 0.4673, 0.25, 0.4673, 0.0, 0.4266, 0.0, 0.4266, 0.25, 0.4266, 0.25, 0.4266, 0.5, 0.4673, 0.5, 0.4673, 0.25, 0.4673, 0.5, 0.4266, 0.5, 0.4266, 0.75, 0.4673, 0.75, 0.4673, 0.75, 0.4266, 0.75, 0.4266, 1.0, 0.4673, 1.0, 0.4673, 0.0, 0.4266, 0.0, 0.4266, 0.25, 0.4673, 0.25, 0.4266, 0.25, 0.4266, 0.5, 0.4673, 0.5, 0.4673, 0.25, 0.4266, 0.75, 0.4673, 0.75, 0.4673, 0.5, 0.4266, 0.5, 0.4673, 0.75, 0.4266, 0.75, 0.4266, 1.0, 0.4673, 1.0, 0.375, 0.3445, 0.375, 0.3983, 0.625, 0.3983, 0.625, 0.3445, 0.375, 0.9055, 0.625, 0.9055, 0.625, 0.8517, 0.375, 0.8517, 0.2195, 0.5, 0.2195, 0.75, 0.2733, 0.75, 0.2733, 0.5, 0.7805, 0.5, 0.7267, 0.5, 0.7267, 0.75, 0.7805, 0.75, 0.5678, 0.25, 0.5678, 0.0, 0.5271, 0.0, 0.5271, 0.25, 0.5678, 0.5, 0.5678, 0.25, 0.5271, 0.25, 0.5271, 0.5, 0.5678, 0.5, 0.5271, 0.5, 0.5271, 0.75, 0.5678, 0.75, 0.5271, 1.0, 0.5678, 1.0, 0.5678, 0.8321, 0.5678, 0.75, 0.5271, 0.75, 0.5271, 0.8282, 0.0, 0.0, 0.0, 0.0, 0.0, 0.0, 0.0, 0.0, 0.0, 0.0, 0.0, 0.0, 0.0, 0.0, 0.0, 0.0, 0.0, 0.0, 0.0, 0.0, 0.0, 0.0, 0.0, 0.0, 0.0, 0.0, 0.0, 0.0, 0.0, 0.0, 0.0, 0.0, 0.0, 0.0, 0.0, 0.0, 0.0, 0.0, 0.0, 0.0, 0.0, 0.0, 0.0, 0.0, 0.0, 0.0, 0.0, 0.0, 0.0, 0.0, 0.0, 0.0, 0.0, 0.0, 0.0, 0.0, 0.0, 0.0, 0.0, 0.0, 0.0, 0.0, 0.0, 0.0, 0.0, 0.0, 0.0, 0.0, 0.0, 0.0, 0.0, 0.0, 0.0, 0.0, 0.0, 0.0, 0.0, 0.0, 0.0, 0.0, 0.0, 0.0, 0.0, 0.0, 0.0, 0.0, 0.0, 0.0, 0.0, 0.0, 0.0, 0.0, 0.0, 0.0, 0.0, 0.0, 0.0, 0.0, 0.0, 0.0, 0.0, 0.0, 0.0, 0.0, 0.0, 0.0, 0.0, 0.0, 0.0, 0.0, 0.0, 0.0, 0.0, 0.0, 0.0, 0.0, 0.0, 0.0, 0.0, 0.0, 0.0, 0.0, 0.0, 0.0, 0.0, 0.0, 0.0, 0.0, 0.0, 0.0, 0.0, 0.0, 0.0, 0.0, 0.0, 0.0, 0.0, 0.0, 0.0, 0.0, 0.0, 0.0, 0.0, 0.0, 0.0, 0.0, 0.0, 0.0, 0.0, 0.0, 0.0, 0.0, 0.0, 0.0, 0.0, 0.0, 0.0, 0.0, 0.0, 0.0, 0.0, 0.0, 0.0, 0.0, 0.0, 0.0, 0.0, 0.0, 0.0, 0.0, 0.0, 0.0, 0.0, 0.0, 0.0, 0.0, 0.0, 0.0, 0.0, 0.0, 0.0, 0.0, 0.0, 0.0, 0.0, 0.0, 0.0, 0.0, 0.0, 0.0, 0.0, 0.0, 0.0, 0.0, 0.0, 0.0, 0.0, 0.0, 0.0, 0.0, 0.0, 0.0, 0.0, 0.0, 0.0, 0.0, 0.0, 0.0, 0.0, 0.0, 0.0, 0.0, 0.0, 0.0, 0.0, 0.0, 0.0, 0.0, 0.0, 0.0, 0.0, 0.0, 0.0, 0.0, 0.0, 0.0, 0.0, 0.0, 0.0, 0.0, 0.0, 0.0, 0.0, 0.0, 0.0, 0.0, 0.0, 0.0, 0.0, 0.0, 0.0, 0.0, 0.0, 0.0, 0.0, 0.0, 0.0, 0.0, 0.0, 0.0, 0.0, 0.0, 0.0, 0.0, 0.0, 0.0, 0.0, 0.0, 0.0, 0.0, 0.0, 0.0, 0.0, 0.0, 0.0, 0.0, 0.0, 0.0, 0.0, 0.0, 0.0, 0.0, 0.0, 0.0, 0.0, 0.0, 0.0, 0.0, 0.0, 0.0, 0.0, 0.0, 0.0, 0.0, 0.0, 0.0, 0.0, 0.0, 0.0, 0.0, 0.0, 0.0, 0.0, 0.0, 0.0, 0.0, 0.0, 0.0, 0.0, 0.0, 0.0, 0.0, 0.0, 0.0, 0.0, 0.0, 0.0, 0.0, 0.0, 0.0, 0.0, 0.0, 0.0, 0.0, 0.0, 0.0, 0.0, 0.0, 0.0, 0.0, 0.0, 0.0, 0.0, 0.0, 0.0, 0.0, 0.0, 0.0, 0.0, 0.0, 0.0, 0.0, 0.0, 0.0, 0.0, 0.0, 0.0, 0.0, 0.0, 0.0, 0.0, 0.0, 0.0, 0.0, 0.0, 0.0, 0.0, 0.0, 0.0, 0.0, 0.0, 0.0, 0.0, 0.0, 0.0, 0.0, 0.0, 0.0, 0.0, 0.0, 0.0, 0.0, 0.0, 0.0, 0.0, 0.0, 0.0, 0.0, 0.0, 0.0, 0.0, 0.0, 0.0, 0.0, 0.0, 0.0, 0.0, 0.0, 0.0, 0.0, 0.0, 0.0, 0.0, 0.0, 0.0, 0.0, 0.0, 0.0, 0.0, 0.0, 0.0, 0.0, 0.0, 0.0, 0.0, 0.0, 0.0, 0.0, 0.0, 0.0, 0.0, 0.0, 0.0, 0.0, 0.0, 0.0, 0.0, 0.0, 0.0, 0.0, 0.0, 0.0, 0.0, 0.0, 0.0, 0.0, 0.0, 0.0, 0.0, 0.0, 0.0, 0.0, 0.0, 0.0, 0.0, 0.0, 0.0, 0.0, 0.0, 0.0, 0.0, 0.0, 0.0, 0.0, 0.0, 0.0, 0.0, 0.0, 0.0, 0.0, 0.0, 0.0, 0.0, 0.0, 0.0, 0.0, 0.0, 0.0, 0.0, 0.0, 0.0, 0.0, 0.0, 0.0, 0.0, 0.0, 0.0, 0.0, 0.0, 0.0, 0.0, 0.0, 0.0, 0.0, 0.0, 0.0, 0.0, 0.0, 0.0, 0.0, 0.0, 0.0, 0.0, 0.0, 0.0, 0.0, 0.0, 0.0, 0.0, 0.0, 0.0, 0.0, 0.0, 0.0, 0.0, 0.0, 0.0, 0.0, 0.0, 0.0, 0.0, 0.0, 0.0, 0.0, 0.0, 0.0, 0.0, 0.0, 0.0, 0.0, 0.0, 0.0, 0.0, 0.0, 0.0, 0.0, 0.0, 0.0, 0.0, 0.0, 0.0, 0.0, 0.0, 0.0, 0.0, 0.0, 0.0, 0.0, 0.0, 0.0, 0.0, 0.0, 0.0, 0.0, 0.0, 0.0, 0.0, 0.0, 0.0, 0.0, 0.0, 0.0, 0.0, 0.0, 0.0, 0.0, 0.0, 0.0, 0.0, 0.0, 0.0, 0.0, 0.0, 0.0, 0.0, 0.0, 0.0, 0.0, 0.0, 0.0, 0.0, 0.0, 0.0, 0.0, 0.0, 0.0, 0.0, 0.0, 0.0, 0.0, 0.0, 0.0, 0.0, 0.0, 0.0, 0.0, 0.0, 0.0, 0.0, 0.0, 0.0, 0.0, 0.0, 0.0, 0.0, 0.0, 0.0, 0.0, 0.0, 0.0, 0.0, 0.0, 0.0, 0.0, 0.0, 0.0, 0.0, 0.0, 0.0, 0.0, 0.0, 0.0, 0.0, 0.0, 0.0, 0.0, 0.0, 0.0, 0.0, 0.0, 0.0, 0.0, 0.0, 0.0, 0.0, 0.0, 0.0, 0.0, 0.0, 0.0, 0.0, 0.0, 0.0, 0.0, 0.0, 0.0, 0.0, 0.0, 0.0, 0.0, 0.0, 0.0, 0.0, 0.0, 0.0, 0.0, 0.0, 0.0, 0.0, 0.0, 0.0, 0.0, 0.0, 0.0, 0.0, 0.0, 0.0, 0.0, 0.0, 0.0, 0.0, 0.0, 0.0, 0.0, 0.0, 0.0, 0.0, 0.0, 0.0, 0.0, 0.0, 0.0, 0.0, 0.0, 0.0, 0.0, 0.0, 0.0, 0.0, 0.0, 0.0, 0.0, 0.0, 0.0, 0.0, 0.0, 0.0, 0.0, 0.0, 0.0, 0.0, 0.0, 0.0, 0.0, 0.0, 0.0, 0.0, 0.0, 0.0, 0.0, 0.0, 0.0, 0.0, 0.0, 0.0, 0.0, 0.0, 0.0, 0.0, 0.0, 0.0, 0.0, 0.0, 0.0, 0.0, 0.0, 0.0, 0.0, 0.0, 0.0, 0.0, 0.0, 0.0, 0.0, 0.0, 0.0, 0.0, 0.0, 0.0, 0.0, 0.0, 0.0, 0.0, 0.0, 0.0, 0.0, 0.0, 0.0, 0.0, 0.0, 0.0, 0.0, 0.0, 0.0, 0.0, 0.0, 0.0, 0.0, 0.0, 0.0, 0.0, 0.0, 0.0, 0.0, 0.0, 0.0, 0.0, 0.0, 0.0, 0.0, 0.0, 0.0, 0.0, 0.0, 0.0, 0.0, 0.0, 0.0, 0.0, 0.0, 0.0, 0.0, 0.0, 0.0, 0.0, 0.0, 0.0, 0.0, 0.0, 0.0, 0.0, 0.0, 0.0, 0.0, 0.0, 0.0, 0.0, 0.0, 0.0, 0.0, 0.0, 0.0, 0.0, 0.0, 0.0, 0.0, 0.0, 0.0, 0.0, 0.0, 0.0, 0.0, 0.0, 0.0, 0.0, 0.0, 0.0, 0.0, 0.0, 0.0, 0.0, 0.0, 0.0, 0.0, 0.0, 0.0, 0.0, 0.0, 0.0, 0.0, 0.0, 0.0, 0.0, 0.0, 0.0, 0.0, 0.0, 0.0, 0.0, 0.0, 0.0, 0.0, 0.0, 0.0, 0.0, 0.0, 0.0, 0.0, 0.0, 0.0, 0.0, 0.0, 0.0, 0.0, 0.0, 0.0, 0.0, 0.0, 0.0, 0.0, 0.0, 0.0, 0.0, 0.0, 0.0, 0.0, 0.0, 0.0, 0.0, 0.0, 0.0, 0.0, 0.0, 0.0, 0.0, 0.0, 0.0, 0.0, 0.0, 0.0, 0.0, 0.0, 0.0, 0.0, 0.0, 0.0, 0.0, 0.0, 0.0, 0.0, 0.0, 0.0, 0.0, 0.0, 0.0, 0.0, 0.0, 0.0, 0.0, 0.0, 0.0, 0.0, 0.0, 0.0, 0.0, 0.0, 0.0, 0.0, 0.0, 0.0, 0.0, 0.0, 0.0, 0.0, 0.0, 0.0, 0.0, 0.0, 0.0, 0.0, 0.0, 0.0, 0.0, 0.0, 0.0, 0.0, 0.0, 0.0, 0.0, 0.0, 0.0, 0.0, 0.0, 0.0, 0.0, 0.0, 0.0, 0.0, 0.0, 0.0, 0.0, 0.0, 0.0, 0.0, 0.0, 0.0, 0.0, 0.0, 0.0, 0.0, 0.0, 0.0, 0.0, 0.0, 0.0, 0.0, 0.0, 0.0, 0.0, 0.0, 0.0, 0.0, 0.0, 0.0, 0.0, 0.0, 0.0, 0.0, 0.0, 0.0, 0.0, 0.0, 0.0, 0.0, 0.0, 0.0, 0.0, 0.0, 0.0, 0.0, 0.0, 0.0, 0.0, 0.0, 0.0, 0.0, 0.0, 0.0, 0.0, 0.0, 0.0, 0.0, 0.0, 0.0, 0.0, 0.0, 0.0, 0.0, 0.0, 0.0, 0.0, 0.0, 0.0, 0.0, 0.0, 0.0, 0.0, 0.0, 0.0, 0.0, 0.0, 0.0, 0.0, 0.0, 0.0, 0.0, 0.0, 0.0, 0.0, 0.0, 0.0, 0.0, 0.0, 0.0, 0.0, 0.0, 0.0, 0.0, 0.0, 0.0, 0.0, 0.0, 0.0, 0.0, 0.0, 0.0, 0.0, 0.0, 0.0, 0.0, 0.0, 0.0, 0.0, 0.0, 0.0, 0.0, 0.0, 0.0, 0.0, 0.0, 0.0, 0.0, 0.0, 0.0, 0.0, 0.0, 0.0, 0.0, 0.0, 0.0, 0.0, 0.0, 0.0, 0.0, 0.0, 0.0, 0.0, 0.0, 0.0, 0.0, 0.0, 0.0, 0.0, 0.0, 0.0, 0.0, 0.0, 0.0, 0.0, 0.0, 0.0, 0.0, 0.0, 0.0, 0.0, 0.0, 0.0, 0.0, 0.0, 0.0, 0.0, 0.0, 0.0, 0.0, 0.0, 0.0, 0.0, 0.0, 0.0, 0.0, 0.0, 0.0, 0.0, 0.0, 0.0, 0.0, 0.0, 0.0, 0.0, 0.0, 0.0, 0.0, 0.0, 0.0, 0.0, 0.0, 0.0, 0.0, 0.0, 0.0, 0.0, 0.0, 0.0, 0.0, 0.0, 0.0, 0.0, 0.0, 0.0, 0.0, 0.0, 0.0, 0.0, 0.0, 0.0, 0.0, 0.0, 0.0, 0.0, 0.0, 0.0, 0.0, 0.0, 0.0, 0.0, 0.0, 0.0, 0.0, 0.0, 0.0, 0.0, 0.0, 0.0, 0.0, 0.0, 0.0, 0.0, 0.0, 0.0, 0.0, 0.0, 0.0, 0.0, 0.0, 0.0, 0.0, 0.0, 0.0, 0.0, 0.0, 0.0, 0.0, 0.0, 0.0, 0.0, 0.0, 0.0, 0.0, 0.0, 0.0, 0.0, 0.0, 0.0, 0.0, 0.0, 0.0, 0.0, 0.0, 0.0, 0.0, 0.0, 0.0, 0.0, 0.0, 0.0, 0.0, 0.0, 0.0, 0.0, 0.0, 0.0, 0.0, 0.0, 0.0, 0.0, 0.0, 0.0, 0.0, 0.0, 0.0, 0.0, 0.0, 0.0, 0.0, 0.0, 0.0, 0.0, 0.0, 0.0, 0.0, 0.0, 0.0, 0.0, 0.0, 0.0, 0.0, 0.0, 0.0, 0.0, 0.0, 0.0, 0.0, 0.0, 0.0, 0.0, 0.0, 0.0, 0.0, 0.0, 0.0, 0.0, 0.0, 0.0, 0.0, 0.0, 0.0, 0.0, 0.0, 0.0, 0.0, 0.0, 0.0, 0.0, 0.0, 0.0, 0.0, 0.0, 0.0, 0.0, 0.0, 0.0, 0.0, 0.0, 0.0, 0.0, 0.0, 0.0, 0.0, 0.0, 0.0, 0.0, 0.0, 0.0, 0.0, 0.0, 0.0, 0.0, 0.0, 0.0, 0.0, 0.0, 0.0, 0.0, 0.0, 0.0, 0.0, 0.0, 0.0, 0.0, 0.0, 0.0, 0.0, 0.0, 0.0, 0.0, 0.0, 0.0, 0.0, 0.0, 0.0, 0.0, 0.0, 0.0, 0.0, 0.0, 0.0, 0.0, 0.0, 0.0, 0.0, 0.0, 0.0, 0.0, 0.0, 0.8027, 0.75, 0.8027, 0.5, 0.875, 0.5, 0.875, 0.75, 0.625, 0.75, 0.625, 0.5, 0.8027, 0.5, 0.8027, 0.75, 0.8027, 0.75, 0.8027, 0.5, 0.875, 0.5, 0.875, 0.75, 0.625, 0.75, 0.625, 0.5, 0.8027, 0.5, 0.8027, 0.75, 0.8027, 0.75, 0.8027, 0.5, 0.875, 0.5, 0.875, 0.75, 0.625, 0.75, 0.625, 0.5, 0.8027, 0.5, 0.8027, 0.75, 0.8027, 0.75, 0.875, 0.75, 0.875, 0.5, 0.8027, 0.5, 0.625, 0.75, 0.8027, 0.75, 0.8027, 0.5, 0.625, 0.5, 0.875, 0.5, 0.875, 0.75, 0.875, 0.75, 0.875, 0.5, 0.625, 0.5, 0.625, 0.75, 0.625, 0.75, 0.625, 0.5, 0.8027, 0.75, 0.625, 0.75, 0.625, 0.75, 0.8027, 0.75, 0.625, 0.75, 0.8027, 0.75, 0.8027, 0.75, 0.625, 0.75, 0.875, 0.75, 0.8027, 0.75, 0.8027, 0.75, 0.875, 0.75, 0.8027, 0.75, 0.875, 0.75, 0.875, 0.75, 0.8027, 0.75, 0.875, 0.5, 0.8027, 0.5, 0.8027, 0.5, 0.875, 0.5, 0.8027, 0.5, 0.625, 0.5, 0.625, 0.5, 0.8027, 0.5, 0.625, 0.5, 0.625, 0.75, 0.625, 0.75, 0.625, 0.5, 0.625, 0.75, 0.8027, 0.75, 0.8027, 0.75, 0.625, 0.75, 0.875, 0.75, 0.875, 0.5, 0.875, 0.5, 0.875, 0.75, 0.8027, 0.75, 0.875, 0.75, 0.875, 0.75, 0.8027, 0.75, 0.875, 0.5, 0.8027, 0.5, 0.8027, 0.5, 0.875, 0.5, 0.625, 0.5, 0.8027, 0.5, 0.8027, 0.5, 0.625, 0.5, 0.875, 0.75, 0.875, 0.5, 0.875, 0.5, 0.875, 0.75, 0.8027, 0.5, 0.875, 0.5, 0.875, 0.5, 0.8027, 0.5, 0.625, 0.75, 0.625, 0.5, 0.625, 0.5, 0.625, 0.75, 0.8027, 0.5, 0.625, 0.5, 0.625, 0.5, 0.8027, 0.5, 1.0, 0.5, 1.0, 1.0, 0.9688, 1.0, 0.9688, 0.5, 0.9688, 0.5, 0.9688, 1.0, 0.9375, 1.0, 0.9375, 0.5, 0.9375, 0.5, 0.9375, 1.0, 0.9062, 1.0, 0.9062, 0.5, 0.9062, 0.5, 0.9062, 1.0, 0.875, 1.0, 0.875, 0.5, 0.875, 0.5, 0.875, 1.0, 0.8438, 1.0, 0.8438, 0.5, 0.8438, 0.5, 0.8438, 1.0, 0.8125, 1.0, 0.8125, 0.5, 0.8125, 0.5, 0.8125, 1.0, 0.7812, 1.0, 0.7812, 0.5, 0.7812, 0.5, 0.7812, 1.0, 0.75, 1.0, 0.75, 0.5, 0.75, 0.5, 0.75, 1.0, 0.7188, 1.0, 0.7188, 0.5, 0.7188, 0.5, 0.7188, 1.0, 0.6875, 1.0, 0.6875, 0.5, 0.6875, 0.5, 0.6875, 1.0, 0.6562, 1.0, 0.6562, 0.5, 0.6562, 0.5, 0.6562, 1.0, 0.625, 1.0, 0.625, 0.5, 0.625, 0.5, 0.625, 1.0, 0.5938, 1.0, 0.5938, 0.5, 0.5938, 0.5, 0.5938, 1.0, 0.5625, 1.0, 0.5625, 0.5, 0.5625, 0.5, 0.5625, 1.0, 0.5312, 1.0, 0.5312, 0.5, 0.5312, 0.5, 0.5312, 1.0, 0.5, 1.0, 0.5, 0.5, 0.5, 0.5, 0.5, 1.0, 0.4688, 1.0, 0.4688, 0.5, 0.4688, 0.5, 0.4688, 1.0, 0.4375, 1.0, 0.4375, 0.5, 0.4375, 0.5, 0.4375, 1.0, 0.4062, 1.0, 0.4062, 0.5, 0.4062, 0.5, 0.4062, 1.0, 0.375, 1.0, 0.375, 0.5, 0.375, 0.5, 0.375, 1.0, 0.3438, 1.0, 0.3438, 0.5, 0.3438, 0.5, 0.3438, 1.0, 0.3125, 1.0, 0.3125, 0.5, 0.3125, 0.5, 0.3125, 1.0, 0.2812, 1.0, 0.2812, 0.5, 0.2812, 0.5, 0.2812, 1.0, 0.25, 1.0, 0.25, 0.5, 0.25, 0.5, 0.25, 1.0, 0.2188, 1.0, 0.2188, 0.5, 0.2188, 0.5, 0.2188, 1.0, 0.1875, 1.0, 0.1875, 0.5, 0.1875, 0.5, 0.1875, 1.0, 0.1562, 1.0, 0.1562, 0.5, 0.1562, 0.5, 0.1562, 1.0, 0.125, 1.0, 0.125, 0.5, 0.125, 0.5, 0.125, 1.0, 0.09375, 1.0, 0.09375, 0.5, 0.09375, 0.5, 0.09375, 1.0, 0.0625, 1.0, 0.0625, 0.5, 0.2968, 0.4854, 0.25, 0.49, 0.2032, 0.4854, 0.1582, 0.4717, 0.1167, 0.4496, 0.08029, 0.4197, 0.05045, 0.3833, 0.02827, 0.3418, 0.01461, 0.2968, 0.01, 0.25, 0.01461, 0.2032, 0.02827, 0.1582, 0.05045, 0.1167, 0.08029, 0.08029, 0.1167, 0.05045, 0.1582, 0.02827, 0.2032, 0.01461, 0.25, 0.01, 0.2968, 0.01461, 0.3418, 0.02827, 0.3833, 0.05045, 0.4197, 0.08029, 0.4496, 0.1167, 0.4717, 0.1582, 0.4854, 0.2032, 0.49, 0.25, 0.4854, 0.2968, 0.4717, 0.3418, 0.4496, 0.3833, 0.4197, 0.4197, 0.3833, 0.4496, 0.3418, 0.4717, 0.0625, 0.5, 0.0625, 1.0, 0.03125, 1.0, 0.03125, 0.5, 0.03125, 0.5, 0.03125, 1.0, 0.0, 1.0, 0.0, 0.5, 0.75, 0.49, 0.7968, 0.4854, 0.8418, 0.4717, 0.8833, 0.4496, 0.9197, 0.4197, 0.9496, 0.3833, 0.9717, 0.3418, 0.9854, 0.2968, 0.99, 0.25, 0.9854, 0.2032, 0.9717, 0.1582, 0.9496, 0.1167, 0.9197, 0.08029, 0.8833, 0.05045, 0.8418, 0.02827, 0.7968, 0.01461, 0.75, 0.01, 0.7032, 0.01461, 0.6582, 0.02827, 0.6167, 0.05045, 0.5803, 0.08029, 0.5504, 0.1167, 0.5283, 0.1582, 0.5146, 0.2032, 0.51, 0.25, 0.5146, 0.2968, 0.5283, 0.3418, 0.5504, 0.3833, 0.5803, 0.4197, 0.6167, 0.4496, 0.6582, 0.4717, 0.7032, 0.4854, 1.0, 0.5, 1.0, 1.0, 0.9688, 1.0, 0.9688, 0.5, 0.9688, 0.5, 0.9688, 1.0, 0.9375, 1.0, 0.9375, 0.5, 0.9375, 0.5, 0.9375, 1.0, 0.9062, 1.0, 0.9062, 0.5, 0.9062, 0.5, 0.9062, 1.0, 0.875, 1.0, 0.875, 0.5, 0.875, 0.5, 0.875, 1.0, 0.8438, 1.0, 0.8438, 0.5, 0.8438, 0.5, 0.8438, 1.0, 0.8125, 1.0, 0.8125, 0.5, 0.8125, 0.5, 0.8125, 1.0, 0.7812, 1.0, 0.7812, 0.5, 0.7812, 0.5, 0.7812, 1.0, 0.75, 1.0, 0.75, 0.5, 0.75, 0.5, 0.75, 1.0, 0.7188, 1.0, 0.7188, 0.5, 0.7188, 0.5, 0.7188, 1.0, 0.6875, 1.0, 0.6875, 0.5, 0.6875, 0.5, 0.6875, 1.0, 0.6562, 1.0, 0.6562, 0.5, 0.6562, 0.5, 0.6562, 1.0, 0.625, 1.0, 0.625, 0.5, 0.625, 0.5, 0.625, 1.0, 0.5938, 1.0, 0.5938, 0.5, 0.5938, 0.5, 0.5938, 1.0, 0.5625, 1.0, 0.5625, 0.5, 0.5625, 0.5, 0.5625, 1.0, 0.5312, 1.0, 0.5312, 0.5, 0.5312, 0.5, 0.5312, 1.0, 0.5, 1.0, 0.5, 0.5, 0.5, 0.5, 0.5, 1.0, 0.4688, 1.0, 0.4688, 0.5, 0.4688, 0.5, 0.4688, 1.0, 0.4375, 1.0, 0.4375, 0.5, 0.4375, 0.5, 0.4375, 1.0, 0.4062, 1.0, 0.4062, 0.5, 0.4062, 0.5, 0.4062, 1.0, 0.375, 1.0, 0.375, 0.5, 0.375, 0.5, 0.375, 1.0, 0.3438, 1.0, 0.3438, 0.5, 0.3438, 0.5, 0.3438, 1.0, 0.3125, 1.0, 0.3125, 0.5, 0.3125, 0.5, 0.3125, 1.0, 0.2812, 1.0, 0.2812, 0.5, 0.2812, 0.5, 0.2812, 1.0, 0.25, 1.0, 0.25, 0.5, 0.25, 0.5, 0.25, 1.0, 0.2188, 1.0, 0.2188, 0.5, 0.2188, 0.5, 0.2188, 1.0, 0.1875, 1.0, 0.1875, 0.5, 0.1875, 0.5, 0.1875, 1.0, 0.1562, 1.0, 0.1562, 0.5, 0.1562, 0.5, 0.1562, 1.0, 0.125, 1.0, 0.125, 0.5, 0.125, 0.5, 0.125, 1.0, 0.09375, 1.0, 0.09375, 0.5, 0.09375, 0.5, 0.09375, 1.0, 0.0625, 1.0, 0.0625, 0.5, 0.2968, 0.4854, 0.25, 0.49, 0.2032, 0.4854, 0.1582, 0.4717, 0.1167, 0.4496, 0.08029, 0.4197, 0.05045, 0.3833, 0.02827, 0.3418, 0.01461, 0.2968, 0.01, 0.25, 0.01461, 0.2032, 0.02827, 0.1582, 0.05045, 0.1167, 0.08029, 0.08029, 0.1167, 0.05045, 0.1582, 0.02827, 0.2032, 0.01461, 0.25, 0.01, 0.2968, 0.01461, 0.3418, 0.02827, 0.3833, 0.05045, 0.4197, 0.08029, 0.4496, 0.1167, 0.4717, 0.1582, 0.4854, 0.2032, 0.49, 0.25, 0.4854, 0.2968, 0.4717, 0.3418, 0.4496, 0.3833, 0.4197, 0.4197, 0.3833, 0.4496, 0.3418, 0.4717, 0.0625, 0.5, 0.0625, 1.0, 0.03125, 1.0, 0.03125, 0.5, 0.03125, 0.5, 0.03125, 1.0, 0.0, 1.0, 0.0, 0.5, 0.75, 0.49, 0.7968, 0.4854, 0.8418, 0.4717, 0.8833, 0.4496, 0.9197, 0.4197, 0.9496, 0.3833, 0.9717, 0.3418, 0.9854, 0.2968, 0.99, 0.25, 0.9854, 0.2032, 0.9717, 0.1582, 0.9496, 0.1167, 0.9197, 0.08029, 0.8833, 0.05045, 0.8418, 0.02827, 0.7968, 0.01461, 0.75, 0.01, 0.7032, 0.01461, 0.6582, 0.02827, 0.6167, 0.05045, 0.5803, 0.08029, 0.5504, 0.1167, 0.5283, 0.1582, 0.5146, 0.2032, 0.51, 0.25, 0.5146, 0.2968, 0.5283, 0.3418, 0.5504, 0.3833, 0.5803, 0.4197, 0.6167, 0.4496, 0.6582, 0.4717, 0.7032, 0.4854, 0.0, 0.0, 1.0, 0.0, 1.0, 1.0, 0.0, 1.0, 0.0, 0.0, 0.0, 0.0, 0.0, 0.0, 0.0, 0.0, 0.0, 0.0, 0.0, 0.0, 0.0, 0.0, 0.0, 0.0, 0.0, 0.0, 0.0, 0.0, 0.0, 0.0, 0.0, 0.0, 0.0, 0.0, 0.0, 0.0, 0.0, 0.0, 0.0, 0.0, 0.0, 0.0, 0.0, 0.0, 0.0, 0.0, 0.0, 0.0, 0.0, 0.0, 0.0, 0.0, 0.0, 0.0, 0.0, 0.0, 0.0, 0.0, 0.0, 0.0, 0.0, 0.0, 0.0, 0.0, 0.0, 0.0, 0.0, 0.0, 0.0, 0.0, 0.0, 0.0, 0.0, 0.0, 0.0, 0.0, 0.0, 0.0, 0.0, 0.0, 0.0, 0.0, 0.0, 0.0, 0.0, 0.0, 0.0, 0.0, 0.0, 0.0, 0.0, 0.0, 0.0, 0.0, 0.0, 0.0, 0.0, 0.0, 0.0, 0.0, 0.0, 0.0, 0.0, 0.0, 0.0, 0.0, 0.0, 0.0, 0.0, 0.0, 0.0, 0.0, 0.0, 0.0, 0.0, 0.0, 0.0, 0.0, 0.0, 0.0, 0.0, 0.0, 0.0, 0.0, 0.0, 0.0, 0.0, 0.0, 0.0, 0.0, 0.0, 0.0, 0.0, 0.0, 0.0, 0.0, 0.0, 0.0, 0.0, 0.0, 0.0, 0.0, 0.0, 0.0, 0.0, 0.0, 0.0, 0.0, 0.0, 0.0, 0.0, 0.0, 0.0, 0.0, 0.0, 0.0, 0.0, 0.0, 0.0, 0.0, 0.0, 0.0, 0.0, 0.0, 0.0, 0.0, 0.0, 0.0, 0.0, 0.0, 0.0, 0.0, 0.0, 0.0, 0.0, 0.0, 0.0, 0.0, 0.0, 0.0, 0.0, 0.0, 0.0, 0.0, 0.0, 0.0, 0.0, 0.0, 0.0, 0.0, 0.0, 0.0, 0.0, 0.0, 0.0, 0.0, 0.0, 0.0, 0.0, 0.0, 0.0, 0.0, 0.0, 0.0, 0.0, 0.0, 0.0, 0.0, 0.0, 0.0, 0.0, 0.0, 0.0, 0.0, 0.0, 0.0, 0.0, 0.0, 0.0, 0.0, 0.0, 0.0, 0.0, 0.0, 0.0, 0.0, 0.0, 0.0, 0.0, 0.0, 0.0, 0.0, 0.0, 0.0, 0.0, 0.0, 0.0, 0.0, 0.0, 0.0, 0.0, 0.0, 0.0, 0.0, 0.0, 0.0, 0.0, 0.0, 0.0, 0.0, 0.0, 0.0, 0.0, 0.0, 0.0, 0.0, 0.0, 0.0, 0.0, 0.0, 0.0, 0.0, 0.0, 0.0, 0.0, 0.0, 0.0, 0.0, 0.0, 0.0, 0.0, 0.0, 0.0, 0.0, 0.0, 0.0, 0.0, 0.0, 0.0, 0.0, 0.0, 0.0, 0.0, 0.0, 0.0, 0.0, 0.0, 0.0, 0.0, 0.0, 0.0, 0.0, 0.0, 0.0, 0.0, 0.0, 0.0, 0.0, 0.0, 0.0, 0.0, 0.0, 0.0, 0.0, 0.0, 0.0, 0.0, 0.0, 0.0, 0.0, 0.0, 0.0, 0.0, 0.0, 0.0, 0.0, 0.0, 0.0, 0.0, 0.0, 0.0, 0.0, 0.0, 0.0, 0.0, 0.0, 0.0, 0.0, 0.0, 0.0, 0.0, 0.0, 0.0, 0.0, 0.0, 0.0, 0.0, 0.0, 0.0, 0.0, 0.0, 0.0, 0.0, 0.0, 0.0, 0.0, 0.0, 0.0, 0.0, 0.0, 0.0, 0.0, 0.0, 0.0, 0.0, 0.0, 0.0, 0.0, 0.0, 0.0, 0.0, 0.0, 0.0, 0.0, 0.0, 0.0, 0.0, 0.0, 0.0, 0.0, 0.0, 0.0, 0.0, 0.0, 0.0, 0.0, 0.0, 0.0, 0.0, 0.0, 0.0, 0.0, 0.0, 0.0, 0.0, 0.0, 0.0, 0.0, 0.0, 0.0, 0.0, 0.0, 0.0, 0.0, 0.0, 0.0, 0.0, 0.0, 0.0, 0.0, 0.0, 0.0, 0.0, 0.0, 0.0, 0.0, 0.0, 0.0, 0.0, 0.0, 0.0, 0.0, 0.0, 0.0, 0.0, 0.0, 0.0, 0.0, 0.0, 0.0, 0.0, 0.0, 0.0, 0.0, 0.0, 0.0, 0.0, 0.0, 0.0, 0.0, 0.0, 0.0, 0.0, 0.0, 0.0, 0.0, 0.0, 0.0, 0.0, 0.0, 0.0, 0.0, 0.0, 0.0, 0.0, 0.0, 0.0, 0.0, 0.0, 0.0, 0.0, 0.0, 0.0, 0.0, 0.0, 0.0, 0.0, 0.0, 0.0, 0.0, 0.0, 0.0, 0.0, 0.0, 0.0, 0.0, 0.0, 0.0, 0.0, 0.0, 0.0, 0.0, 0.0, 0.0, 0.0, 0.0, 0.0, 0.0, 0.0, 0.0, 0.0, 0.0, 0.0, 0.0, 0.0, 0.0, 0.0, 0.0, 0.0, 0.0, 0.0, 0.0, 0.0, 0.0, 0.0, 0.0, 0.0, 0.0, 0.0, 0.0, 0.0, 0.0, 0.0, 0.0, 0.0, 0.0, 0.0, 0.0, 0.0, 0.0, 0.0, 0.0, 0.0, 0.0, 0.0, 0.0, 0.0, 0.0, 0.0, 0.0, 0.0, 0.0, 0.0, 0.0, 0.0, 0.0, 0.0, 0.0, 0.0, 0.0, 0.0, 0.0, 0.0, 0.0, 0.0, 0.0, 0.0, 0.0, 0.0, 0.0, 0.0, 0.0, 0.0, 0.0, 0.0, 0.0, 0.0, 0.0, 0.0, 0.0, 0.0, 0.0, 0.0, 0.0, 0.0, 0.0, 0.0, 0.0, 0.0, 0.0, 0.0, 0.0, 0.0, 0.0, 0.0, 0.0, 0.0, 0.0, 0.0, 0.0, 0.0, 0.0, 0.0, 0.0, 0.0, 0.0, 0.0, 0.0, 0.0, 0.0, 0.0, 0.0, 0.0, 0.0, 0.0, 0.0, 0.0, 0.0, 0.0, 0.0, 0.0, 0.0, 0.0, 0.0, 0.0, 0.0, 0.0, 0.0, 0.0, 0.0, 0.0, 0.0, 0.0, 0.0, 0.0, 0.0, 0.0, 0.0, 0.0, 0.0, 0.0, 0.0, 0.0, 0.0, 0.0, 0.0, 0.0, 0.0, 0.0, 0.0, 0.0, 0.0, 0.0, 0.0, 0.0, 0.0, 0.0, 0.0, 0.0, 0.0, 0.0, 0.0, 0.0, 0.0, 0.0, 0.0, 0.0, 0.0, 0.0, 0.0, 0.0, 0.0, 0.0, 0.0, 0.0, 0.0, 0.0, 0.0, 0.0, 0.0, 0.0, 0.0, 0.0, 0.0, 0.0, 0.0, 0.0, 0.0, 0.0, 0.0, 0.0, 0.0, 0.0, 0.0, 0.0, 0.0, 0.0, 0.0, 0.0, 0.0, 0.0, 0.0, 0.0, 0.0, 0.0, 0.0, 0.0, 0.0, 0.0, 0.0, 0.0, 0.0, 0.0, 0.0, 0.0, 0.0, 0.0, 0.0, 0.0, 0.0, 0.0, 0.0, 0.0, 0.0, 0.0, 0.0, 0.0, 0.0, 0.0, 0.0, 0.0, 0.0, 0.0, 0.0, 0.0, 0.0, 0.0, 0.0, 0.0, 0.0, 0.0, 0.0, 0.0, 0.0, 0.0, 0.0, 0.0, 0.0, 0.0, 0.0, 0.0, 0.0, 0.0, 0.0, 0.0, 0.0, 0.0, 0.0, 0.0, 0.0, 0.0, 0.0, 0.0, 0.0, 0.0, 0.0, 0.0, 0.0, 0.0, 0.0, 0.0, 0.0, 0.0, 0.0, 0.0, 0.0, 0.0, 0.0, 0.0, 0.0, 0.0, 0.0, 0.0, 0.0, 0.0, 0.0, 0.0, 0.0, 0.0, 0.0, 0.0, 0.0, 0.0, 0.0, 0.0, 0.0, 0.0, 0.0, 0.0, 0.0, 0.0, 0.0, 0.0, 0.0, 0.0, 0.0, 0.0, 0.0, 0.0, 0.0, 0.0, 0.0, 0.0, 0.0, 0.0, 0.0, 0.0, 0.0, 0.0, 0.0, 0.0, 0.0, 0.0, 0.0, 0.0, 0.0, 0.0, 0.0, 0.0, 0.0, 0.0, 0.0, 0.0, 0.0, 0.0, 0.0, 0.0, 0.0, 0.0, 0.0, 0.0, 0.0, 0.0, 0.0, 0.0, 0.0, 0.0, 0.0, 0.0, 0.0, 0.0, 0.0, 0.0, 0.0, 0.0, 0.0, 0.0, 0.0, 0.0, 0.0, 0.0, 0.0, 0.0, 0.0, 0.0, 0.0, 0.0, 0.0, 0.0, 0.0, 0.0, 0.0, 0.0, 0.0, 0.0, 0.0, 0.0, 0.0, 0.0, 0.0, 0.0, 0.0, 0.0, 0.0, 0.0, 0.0, 0.0, 0.0, 0.0, 0.0, 0.0, 0.0, 0.0, 0.0, 0.0, 0.0, 0.0, 0.0, 0.0, 0.0, 0.0, 0.0, 0.0, 0.0, 0.0, 0.0, 0.0, 0.0, 0.0, 0.0, 0.0, 0.0, 0.0, 0.0, 0.0, 0.0, 0.0, 0.0, 0.0, 0.0, 0.0, 0.0, 0.0, 0.0, 0.0, 0.0, 0.0, 0.0, 0.0, 0.0, 0.0, 0.0, 0.0, 0.0, 0.0, 0.0, 0.0, 0.0, 0.0, 0.0, 0.0, 0.0, 0.0, 0.0, 0.0, 0.0, 0.0, 0.0, 0.0, 0.0, 0.0, 0.0, 0.0, 0.0, 0.0, 0.0, 0.0, 0.0, 0.0, 0.0, 0.0, 0.0, 0.0, 0.0, 0.0, 0.0, 0.0, 0.0, 0.0, 0.0, 0.0, 0.0, 0.0, 0.0, 0.0, 0.0, 0.0, 0.0, 0.0, 0.0, 0.0, 0.0, 0.0, 0.0, 0.0, 0.0, 0.0, 0.0, 0.0, 0.0, 0.0, 0.0, 0.0, 0.0, 0.0, 0.0, 0.0, 0.0, 0.0, 0.0, 0.0, 0.0, 0.0, 0.0, 0.0, 0.0, 0.0, 0.0, 0.0, 0.0, 0.0, 0.0, 0.0, 0.0, 0.0, 0.0, 0.0, 0.0, 0.0, 0.0, 0.0, 0.0, 0.0, 0.0, 0.0, 0.0, 0.0, 0.0, 0.0, 0.0, 0.0, 0.0, 0.0, 0.0, 0.0, 0.0, 0.0, 0.0, 0.0, 0.0, 0.0, 0.0, 0.0, 0.0, 0.0, 0.0, 0.0, 0.0, 0.0, 0.0, 0.0, 0.0, 0.0, 0.0, 0.0, 0.0, 0.0, 0.0, 0.0, 0.0, 0.0, 0.0, 0.0, 0.0, 0.0, 0.0, 0.0, 0.0, 0.0, 0.0, 0.0, 0.0, 0.0, 0.0, 0.0, 0.0, 0.0, 0.0, 0.0, 0.0, 0.0, 0.0, 0.0, 0.0, 0.0, 0.0, 0.0, 0.0, 0.0, 0.0, 0.0, 0.0, 0.0, 0.0, 0.0, 0.0, 0.0, 0.0, 0.0, 0.0, 0.0, 0.0, 0.0, 0.0, 0.0, 0.0, 0.0, 0.0, 0.0, 0.0, 0.0, 0.0, 0.0, 0.0, 0.0, 0.0, 0.0, 0.0, 0.0, 0.0, 0.0, 0.0, 0.0, 0.0, 0.0, 0.0, 0.0, 0.0, 0.0, 0.0, 0.0, 0.0, 0.0, 0.0, 0.0, 0.0, 0.0, 0.0, 0.0, 0.0, 0.0, 0.0, 0.0, 0.0, 0.0, 0.0, 0.0, 0.0, 0.0, 0.0, 0.0, 0.0, 0.0, 0.0, 0.0, 0.0, 0.0, 0.0, 0.0, 0.0, 0.0, 0.0, 0.0, 0.0, 0.0, 0.0, 0.0, 0.0, 0.0, 0.0, 0.0, 0.0, 0.0, 0.0, 0.0, 0.0, 0.0, 0.0, 0.0, 0.0, 0.0, 0.0, 0.0, 0.0, 0.0, 0.0, 0.0, 0.0, 0.0, 0.0, 0.0, 0.0, 0.0, 0.0, 0.0, 0.0, 0.0, 0.0, 0.0, 0.0, 0.0, 0.0, 0.0, 0.0, 0.0, 0.0, 0.0, 0.0, 0.0, 0.0, 0.0, 0.0, 0.0, 0.0, 0.0, 0.0, 0.0, 0.0, 0.0, 0.0, 0.0, 0.0, 0.0, 0.0, 0.0, 0.0, 0.0, 0.0, 0.0, 0.0, 0.0, 0.0, 0.0, 0.0, 0.0, 0.0, 0.0, 0.0, 0.0, 0.0, 0.0, 0.0, 0.0, 0.0, 0.0, 0.0, 0.0, 0.0, 0.0, 0.0, 0.0, 0.0, 0.0, 0.0, 0.0, 0.0, 0.0, 0.0, 0.0, 0.0, 0.0, 0.0, 0.0, 0.0, 0.0, 0.0, 0.0, 0.0, 0.0, 0.0, 0.0, 0.0, 0.0, 0.0, 0.0, 0.0, 0.0, 0.0, 0.0, 0.0, 0.0, 0.0, 0.0, 0.0, 0.0, 0.0, 0.0, 0.0, 0.0, 0.0, 0.0, 0.0, 0.0, 0.0, 0.0, 0.0, 0.0, 0.0, 0.0, 0.0, 0.0, 0.0, 0.0, 0.0, 0.0, 0.0, 0.0, 0.0, 0.0, 0.0, 0.0, 0.0, 0.0, 0.0, 0.0, 0.0, 0.0, 0.0, 0.0, 0.0, 0.0, 0.0, 0.0, 0.0, 0.0, 0.0, 0.0, 0.0, 0.0, 0.0, 0.0, 0.0, 0.0, 0.0, 0.0, 0.0, 0.0, 0.0, 0.0, 0.0, 0.0, 0.0, 0.0, 0.0, 0.0, 0.0, 0.0, 0.0, 0.0, 0.0, 0.0, 0.0, 0.0, 0.0, 0.0, 0.0, 0.0, 0.0, 0.0, 0.0, 0.0, 0.0, 0.0, 0.0, 0.0, 0.0, 0.0, 0.0, 0.0, 0.0, 0.0, 0.0, 0.0, 0.0, 0.0, 0.0, 0.0, 0.0, 0.0, 0.0, 0.0, 0.0, 0.0, 0.0, 0.0, 0.0, 0.0, 0.0, 0.0, 0.0, 0.0, 0.0, 0.0, 0.0, 0.0, 0.0, 0.0, 0.0, 0.0, 0.0, 0.0, 0.0, 0.0, 0.0, 0.0, 0.0, 0.0, 0.0, 0.0, 0.0, 0.0, 0.0, 0.0, 0.0, 0.0, 0.0, 0.0, 0.0, 0.0, 0.0, 0.0, 0.0, 0.0, 0.0, 0.0, 0.0, 0.0, 0.0, 0.0, 0.0, 0.0, 0.0, 0.0, 0.0, 0.0, 0.0, 0.0, 0.0, 0.0, 0.0, 0.0, 0.0, 0.0, 0.0, 0.0, 0.0, 0.0, 0.0, 0.0, 0.0, 0.0, 0.0, 0.0, 0.0, 0.0, 0.0])
me_cube.materials.append(mat_material)
me_cube.materials.append(mat_glas)
me_cube.materials.append(mat_rahmen)
me_cube.materials.append(mat_dach)
me_cube.materials.append(mat_tuere)
me_cube.use_remesh_preserve_volume = False
me_cube.use_remesh_preserve_attributes = False
me_cube.use_mirror_vertex_groups = False
me_cube.update()

# ---- objects
ob_cube = bpy.data.objects.new('Cube', me_cube)
ob_point = bpy.data.objects.new('Point', light_point)

# ---- transforms, parenting, visibility, modifiers, constraints
ob_cube.location = (0.0, 0.0, 1.544)
ob_cube.scale = (3.076, 3.656, 1.437)
ob_cube.lock_rotations_4d = False
ob_cube.empty_display_type = 'ARROWS'
ob_cube.lineart.crease_threshold = 0.0
_m = ob_cube.modifiers.new('SimpleDeform', 'SIMPLE_DEFORM')
_m.deform_method = 'STRETCH'
_m.factor = 0.0754
_m.angle = 0.0754
_m = ob_cube.modifiers.new('SimpleDeform.002', 'SIMPLE_DEFORM')
_m.deform_method = 'STRETCH'
_m.deform_axis = 'Y'
_m.factor = 0.1154
_m.angle = 0.1154
_m = ob_cube.modifiers.new('SimpleDeform.001', 'SIMPLE_DEFORM')
_m.deform_method = 'TAPER'
_m.deform_axis = 'Z'
_m.factor = 0.0874
_m.angle = 0.0874
ob_point.location = (-0.978, 0.0, 3.345)

# ---- collection membership
col_collection.objects.link(ob_cube)
col_collection.objects.link(ob_point)

# ---- scene / render settings (as saved in the file)
scene.frame_start = 1; scene.frame_end = 250; scene.frame_set(1)
scene.render.engine = 'CYCLES'
scene.cycles.use_denoising = False
scene.cycles.samples = 128
scene.cycles.sampling_pattern = 'TABULATED_SOBOL'
scene.cycles.use_adaptive_sampling = False
scene.cycles.use_light_tree = False
scene.view_settings.view_transform = 'Filmic'
bpy.context.view_layer.update()

# ---- added for rendering (the .blend has no active camera): camera
cam_auto = bpy.data.cameras.new('AutoCamera')
cam_auto.lens = 50.0
cam_auto.sensor_width = 36.0
cam_auto.clip_end = 1000.0
ob_auto_camera = bpy.data.objects.new('AutoCamera', cam_auto)
scene.collection.objects.link(ob_auto_camera)
ob_auto_camera.location = (14.9957, -16.584, 12.9214)
ob_auto_camera.rotation_euler = (1.09748, -7.21219e-08, 0.694738)
scene.camera = ob_auto_camera
bpy.context.view_layer.update()

